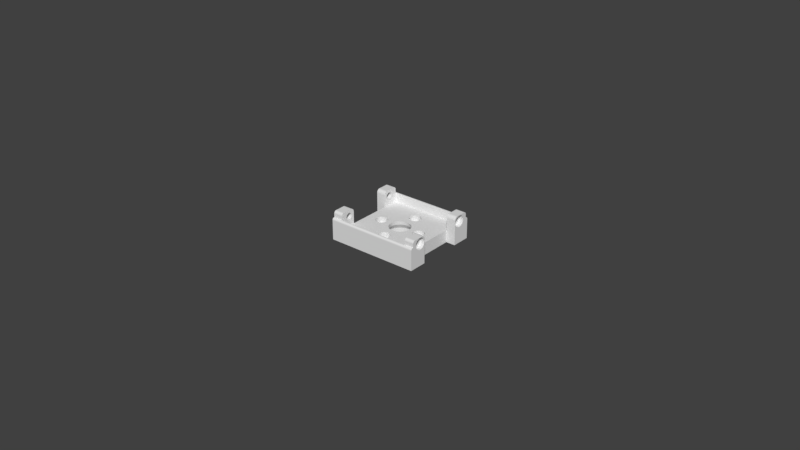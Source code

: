 # Source: middle-herkulex-bracket.blend  (saved by Blender 2.78.0; exported with 4.5.12 LTS)
import bpy
from mathutils import Matrix  # noqa: F401  (used for matrix-valued properties, if any)

bpy.ops.wm.read_factory_settings(use_empty=True)
scene = bpy.context.scene
scene.name = 'Scene'

# ---- collections
col_collection_1 = bpy.data.collections.new('Collection 1'); scene.collection.children.link(col_collection_1)

# ---- world
world_world = bpy.data.worlds.new('World'); scene.world = world_world
world_world.color = (0.05088, 0.05088, 0.05088)
world_world.use_sun_shadow = False
world_world.sun_shadow_jitter_overblur = 0.0
world_world.cycles.sampling_method = 'MANUAL'

# ---- meshes
me_cube = bpy.data.meshes.new('Cube')
me_cube.from_pydata([(-0.0118, 0.007, 0.0), (-0.0118, 0.0129, 0.0), (0.0118, 0.0129, 0.0), (0.0118, 0.0121, 0.0), (0.0009146, 0.007611, -2.168e-19), (0.0007778, 0.007778, -2.168e-19), (0.0006111, 0.007915, 0.0), (0.000421, 0.008016, 0.0), (0.0002146, 0.008079, 0.0), (0.0, 0.0081, 0.0), (-0.0002146, 0.008079, 0.0), (-0.000421, 0.008016, -2.168e-19), (-0.0006111, 0.007915, 0.0), (-0.0007778, 0.007778, -2.168e-19), (-0.0009146, 0.007611, 0.0), (-0.001016, 0.007421, -2.168e-19), (-0.001079, 0.007215, -2.168e-19), (-0.0011, 0.007, -2.168e-19), (-0.006579, 0.001016, 0.0), (-0.006785, 0.001079, -2.168e-19), (-0.007, 0.0011, -2.168e-19), (-0.007215, 0.001079, 0.0), (-0.007421, 0.001016, -2.168e-19), (-0.007611, 0.0009146, 0.0), (-0.007778, 0.0007778, -2.168e-19), (-0.007915, 0.0006111, 0.0), (-0.008016, 0.000421, -2.168e-19), (-0.008079, 0.0002146, -2.168e-19), (-0.0081, 1.062e-09, -2.168e-19), (-0.008079, -0.0002146, 0.0), (-0.008016, -0.000421, 0.0), (-0.007915, -0.0006111, 0.0), (-0.007778, -0.0007778, 0.0), (-0.007611, -0.0009146, -2.168e-19), (-0.007421, -0.001016, -2.168e-19), (-0.007215, -0.001079, 0.0), (-0.007, -0.0011, 0.0), (-0.0118, -0.0121, 0.0), (-0.0118, -0.007, 0.0), (-0.0118, -0.007, 0.004), (-0.0118, 0.007, 0.004), (-0.0148, 0.007, 0.0), (-0.0148, 0.0129, 0.0), (-0.0118, 0.0129, 0.006366), (0.0118, 0.0129, 0.006366), (0.0148, 0.0129, 0.0), (0.0148, 0.0121, 0.0), (-0.001079, 0.006785, 0.0), (-0.001016, 0.006579, 0.0), (-0.0009146, 0.006389, 0.0), (-0.0007778, 0.006222, 0.0), (-0.0006111, 0.006085, -2.168e-19), (-0.000421, 0.005984, -2.168e-19), (-0.0002146, 0.005921, -2.168e-19), (-3.584e-10, 0.0059, 0.0), (0.0002146, 0.005921, 0.0), (0.000421, 0.005984, -2.168e-19), (0.0006111, 0.006085, 0.0), (0.0007778, 0.006222, 0.0), (0.0009146, 0.006389, 0.0), (0.001016, 0.006579, 0.0), (0.001079, 0.006785, 0.0), (0.0011, 0.007, 0.0), (0.001079, 0.007215, 0.0), (0.001016, 0.007421, 0.0), (0.006785, 0.001079, 0.0), (0.006579, 0.001016, -2.168e-19), (0.006389, 0.0009146, 0.0), (0.006222, 0.0007778, 0.0), (0.006085, 0.0006111, 0.0), (0.005984, 0.000421, -2.168e-19), (0.005921, 0.0002146, -2.168e-19), (0.0059, 1.062e-09, -2.168e-19), (0.004186, 0.0001396, -1.871e-19), (0.004119, 0.0008194, 1.67e-17), (0.00388, 0.001607, 1.409e-17), (0.003492, 0.002333, 1.106e-17), (0.00297, 0.00297, 7.589e-18), (0.002333, 0.003492, 4.77e-18), (0.001607, 0.00388, 1.301e-18), (0.0008194, 0.004119, -1.952e-18), (0.0, 0.0042, -4.77e-18), (-0.0008194, 0.004119, -7.373e-18), (-0.001607, 0.00388, -9.324e-18), (-0.002333, 0.003492, -1.106e-17), (-0.00297, 0.00297, -1.171e-17), (-0.003492, 0.002333, -1.193e-17), (-0.00388, 0.001607, -1.171e-17), (-0.004119, 0.0008194, -1.041e-17), (-0.004124, 0.0007701, 1.437e-18), (0.0009146, 0.007611, 0.00175), (0.0007778, 0.007778, 0.00175), (0.0006111, 0.007915, 0.00175), (0.000421, 0.008016, 0.00175), (0.0002146, 0.008079, 0.00175), (0.0, 0.0081, 0.00175), (-0.0002146, 0.008079, 0.00175), (-0.000421, 0.008016, 0.00175), (-0.0006111, 0.007915, 0.00175), (-0.0007778, 0.007778, 0.00175), (-0.0009146, 0.007611, 0.00175), (-0.001016, 0.007421, 0.00175), (-0.001079, 0.007215, 0.00175), (-0.0011, 0.007, 0.00175), (-0.006579, 0.001016, 0.00175), (-0.006785, 0.001079, 0.00175), (-0.007, 0.0011, 0.00175), (-0.007215, 0.001079, 0.00175), (-0.007421, 0.001016, 0.00175), (-0.007611, 0.0009146, 0.00175), (-0.007778, 0.0007778, 0.00175), (-0.007915, 0.0006111, 0.00175), (-0.008016, 0.000421, 0.00175), (-0.008079, 0.0002146, 0.00175), (-0.0081, 1.062e-09, 0.00175), (-0.008079, -0.0002146, 0.00175), (-0.008016, -0.000421, 0.00175), (-0.007915, -0.0006111, 0.00175), (-0.007778, -0.0007778, 0.00175), (-0.007611, -0.0009146, 0.00175), (-0.007421, -0.001016, 0.00175), (-0.007215, -0.001079, 0.00175), (-0.007, -0.0011, 0.00175), (0.0118, -0.0121, 0.0), (0.0118, -0.0129, 0.0), (-0.0118, -0.0129, 0.0), (-0.006785, -0.001079, 0.0), (-0.006579, -0.001016, -2.168e-19), (-0.006389, -0.0009146, 0.0), (-0.006222, -0.0007778, 0.0), (-0.0011, -0.007, -2.168e-19), (-0.001079, -0.007215, 0.0), (-0.001016, -0.007421, 0.0), (-0.0009146, -0.007611, 4.337e-19), (-0.0007778, -0.007778, 0.0), (-0.0006111, -0.007915, -2.168e-19), (-0.000421, -0.008016, -2.168e-19), (-0.0002146, -0.008079, -2.168e-19), (-3.584e-10, -0.0081, 4.337e-19), (0.0002146, -0.008079, 0.0), (0.000421, -0.008016, 4.337e-19), (0.0006111, -0.007915, 4.337e-19), (0.0007778, -0.007778, 4.337e-19), (0.0009146, -0.007611, 4.337e-19), (0.001016, -0.007421, 4.337e-19), (0.001079, -0.007215, 4.337e-19), (0.0011, -0.007, -2.168e-19), (0.001079, -0.006785, 4.337e-19), (-0.0148, -0.0129, 0.0), (-0.0148, -0.007, 0.0), (-0.0148, -0.007, 0.004), (0.0051, 1.835e-09, 0.004), (0.005137, 0.0003707, 0.004), (0.005245, 0.0007271, 0.004), (0.00542, 0.001056, 0.004), (-6.191e-10, 0.0051, 0.004), (-0.0003707, 0.005137, 0.004), (-0.0007271, 0.005245, 0.004), (-0.001056, 0.00542, 0.004), (-0.001344, 0.005656, 0.004), (-0.00158, 0.005944, 0.004), (-0.001755, 0.006273, 0.004), (-0.001863, 0.006629, 0.004), (-0.0019, 0.007, 0.004), (-0.001863, 0.007371, 0.004), (-0.001755, 0.007727, 0.004), (-0.00158, 0.008056, 0.004), (-0.001344, 0.008344, 0.004), (-0.001056, 0.00858, 0.004), (-0.0007271, 0.008755, 0.004), (-0.0003707, 0.008863, 0.004), (0.0, 0.0089, 0.004), (0.0118, 0.0121, 0.004), (-0.0118, 0.0121, 0.004), (-0.0118, -0.0121, 0.004), (-6.191e-10, -0.0089, 0.004), (-0.0003707, -0.008863, 0.004), (-0.0007271, -0.008755, 0.004), (-0.001056, -0.00858, 0.004), (-0.001344, -0.008344, 0.004), (-0.00158, -0.008056, 0.004), (-0.001755, -0.007727, 0.004), (-0.001863, -0.007371, 0.004), (-0.0019, -0.007, 0.004), (-0.001863, -0.006629, 0.004), (-0.001755, -0.006273, 0.004), (-0.00158, -0.005944, 0.004), (-0.001344, -0.005656, 0.004), (-0.001056, -0.00542, 0.004), (-0.0007271, -0.005245, 0.004), (-0.006629, -0.001863, 0.004), (-0.007, -0.0019, 0.004), (-0.007371, -0.001863, 0.004), (-0.007727, -0.001755, 0.004), (-0.008056, -0.00158, 0.004), (-0.008344, -0.001344, 0.004), (-0.00858, -0.001056, 0.004), (-0.008755, -0.0007271, 0.004), (-0.008863, -0.0003707, 0.004), (-0.0089, 1.835e-09, 0.004), (-0.008863, 0.0003707, 0.004), (-0.008755, 0.0007271, 0.004), (-0.00858, 0.001056, 0.004), (-0.008344, 0.001344, 0.004), (-0.008056, 0.00158, 0.004), (-0.007727, 0.001755, 0.004), (-0.007371, 0.001863, 0.004), (-0.007, 0.0019, 0.004), (-0.006629, 0.001863, 0.004), (-0.006273, 0.001755, 0.004), (-0.005944, 0.00158, 0.004), (-0.005656, 0.001344, 0.004), (-0.00542, 0.001056, 0.004), (-0.005245, 0.0007271, 0.004), (-0.005137, 0.0003707, 0.004), (-0.003354, 3.46e-09, 0.004), (-0.00329, 0.0006544, 0.004), (-0.003099, 0.001284, 0.004), (-0.002789, 0.001864, 0.004), (-0.002372, 0.002372, 0.004), (-0.001864, 0.002789, 0.004), (-0.001284, 0.003099, 0.004), (-0.0006544, 0.00329, 0.004), (6.481e-11, 0.003354, 0.004), (0.0006544, 0.00329, 0.004), (0.001284, 0.003099, 0.004), (0.001864, 0.002789, 0.004), (0.002372, 0.002372, 0.004), (0.002789, 0.001864, 0.004), (0.003099, 0.001284, 0.004), (0.00329, 0.0006544, 0.004), (0.003354, 4.74e-10, 0.004), (0.00329, -0.0006544, 0.004), (0.003158, -0.001089, 0.004), (0.005944, -0.00158, 0.004), (0.005656, -0.001344, 0.004), (0.00542, -0.001056, 0.004), (0.005245, -0.0007271, 0.004), (0.005137, -0.0003707, 0.004), (-0.0148, 0.007, 0.004), (-0.0148, 0.0129, 0.006366), (-0.0148, 0.0121, 0.004), (-0.0148, 0.0121, 0.007), (-0.0148, 0.01227, 0.007), (-0.0148, 0.01241, 0.006984), (-0.0148, 0.01254, 0.006937), (-0.0148, 0.01266, 0.006862), (-0.0148, 0.01276, 0.006761), (-0.0148, 0.01284, 0.006641), (-0.0148, 0.01288, 0.006507), (-0.0118, 0.01288, 0.006507), (0.0118, 0.01288, 0.006507), (0.0148, 0.0129, 0.006366), (0.0118, 0.007, 0.0), (0.0148, 0.007, 0.0), (0.0148, 0.0121, 0.004), (0.0148, 0.007, 0.004), (0.0148, 0.01288, 0.006507), (0.0148, 0.01284, 0.006641), (0.0148, 0.01276, 0.006761), (0.0148, 0.01266, 0.006862), (0.0148, 0.01254, 0.006937), (0.0148, 0.01241, 0.006984), (0.0148, 0.01227, 0.007), (0.0148, 0.0121, 0.007), (-0.001079, -0.006785, 4.337e-19), (-0.006085, -0.0006111, -2.168e-19), (-0.005984, -0.000421, 0.0), (-0.005921, -0.0002146, -2.168e-19), (-0.0059, 8.305e-11, 0.0), (-0.005921, 0.0002146, 0.0), (-0.005984, 0.000421, 0.0), (-0.006085, 0.0006111, -2.168e-19), (-0.006222, 0.0007778, -2.168e-19), (-0.006389, 0.0009146, -2.168e-19), (-0.0042, 4.056e-09, 1.518e-18), (-0.004119, -0.0008194, 1.518e-18), (-0.00388, -0.001607, 1.735e-18), (-0.003492, -0.002333, 1.518e-18), (-0.00297, -0.00297, 1.518e-18), (-0.002333, -0.003492, 1.301e-18), (-0.001607, -0.00388, 1.084e-18), (-0.0008194, -0.004119, 1.084e-18), (-1.369e-09, -0.0042, 4.337e-19), (0.0008194, -0.004119, 4.337e-19), (0.001607, -0.00388, -2.168e-19), (0.002333, -0.003492, -6.505e-19), (0.00297, -0.00297, -8.674e-19), (0.003492, -0.002333, -1.301e-18), (0.00388, -0.001607, -1.518e-18), (0.004119, -0.0008194, -1.735e-18), (0.0042, 3.171e-10, -1.952e-18), (0.005921, -0.0002146, 0.0), (0.005984, -0.000421, 0.0), (0.006085, -0.0006111, 0.0), (0.006222, -0.0007778, 0.0), (0.006389, -0.0009146, 0.0), (0.006579, -0.001016, 0.0), (0.006785, -0.001079, 0.0), (0.007, -0.0011, 0.0), (0.001016, -0.006579, 4.337e-19), (0.0009146, -0.006389, -2.168e-19), (0.0007778, -0.006222, 4.337e-19), (0.0006111, -0.006085, 4.337e-19), (0.000421, -0.005984, 4.337e-19), (0.0002146, -0.005921, 4.337e-19), (0.0, -0.0059, 4.337e-19), (-0.0002146, -0.005921, 0.0), (-0.000421, -0.005984, -2.168e-19), (-0.0006111, -0.006085, 4.337e-19), (-0.0007778, -0.006222, -2.168e-19), (-0.0009146, -0.006389, 0.0), (-0.001016, -0.006579, -2.168e-19), (-0.001079, 0.006785, 0.00175), (-0.001016, 0.006579, 0.00175), (-0.0009146, 0.006389, 0.00175), (-0.0007778, 0.006222, 0.00175), (-0.0006111, 0.006085, 0.00175), (-0.000421, 0.005984, 0.00175), (-0.0002146, 0.005921, 0.00175), (-3.584e-10, 0.0059, 0.00175), (0.0002146, 0.005921, 0.00175), (0.000421, 0.005984, 0.00175), (0.0006111, 0.006085, 0.00175), (0.0007778, 0.006222, 0.00175), (0.0009146, 0.006389, 0.00175), (0.001016, 0.006579, 0.00175), (0.001079, 0.006785, 0.00175), (0.0011, 0.007, 0.00175), (0.001079, 0.007215, 0.00175), (0.001016, 0.007421, 0.00175), (0.007215, -0.001079, 0.0), (0.007421, -0.001016, -2.168e-19), (0.007611, -0.0009146, -2.168e-19), (0.007778, -0.0007778, 0.0), (0.007915, -0.0006111, 0.0), (0.008016, -0.000421, 0.0), (0.008079, -0.0002146, -2.168e-19), (0.0081, 8.305e-11, 0.0), (0.008079, 0.0002146, -2.168e-19), (0.008016, 0.000421, 0.0), (0.007915, 0.0006111, -2.168e-19), (0.007778, 0.0007778, -2.168e-19), (0.007611, 0.0009146, -2.168e-19), (0.007421, 0.001016, 0.0), (0.007215, 0.001079, -2.168e-19), (0.007, 0.0011, -2.168e-19), (0.0118, -0.007, 0.0), (0.006785, 0.001079, 0.00175), (0.006579, 0.001016, 0.00175), (0.006389, 0.0009146, 0.00175), (0.006222, 0.0007778, 0.00175), (0.006085, 0.0006111, 0.00175), (0.005984, 0.000421, 0.00175), (0.005921, 0.0002146, 0.00175), (0.0059, 1.062e-09, 0.00175), (0.00158, 0.008056, 0.00225), (0.001344, 0.008344, 0.00225), (0.001056, 0.00858, 0.00225), (0.0007271, 0.008755, 0.00225), (0.0, 0.0089, 0.00225), (0.0003707, 0.008863, 0.00225), (-0.0003707, 0.008863, 0.00225), (-0.001056, 0.00858, 0.00225), (-0.0007271, 0.008755, 0.00225), (-0.001344, 0.008344, 0.00225), (-0.00158, 0.008056, 0.00225), (-0.001755, 0.007727, 0.00225), (-0.001863, 0.007371, 0.00225), (-0.0019, 0.007, 0.00225), (-0.006389, 0.0009146, 0.00175), (-0.006629, 0.001863, 0.00225), (-0.007, 0.0019, 0.00225), (-0.007371, 0.001863, 0.00225), (-0.007727, 0.001755, 0.00225), (-0.008056, 0.00158, 0.00225), (-0.008344, 0.001344, 0.00225), (-0.00858, 0.001056, 0.00225), (-0.008755, 0.0007271, 0.00225), (-0.008863, 0.0003707, 0.00225), (-0.0089, 1.835e-09, 0.00225), (-0.008863, -0.0003707, 0.00225), (-0.008755, -0.0007271, 0.00225), (-0.00858, -0.001056, 0.00225), (-0.008344, -0.001344, 0.00225), (-0.008056, -0.00158, 0.00225), (-0.007727, -0.001755, 0.00225), (-0.007371, -0.001863, 0.00225), (-0.006785, -0.001079, 0.00175), (-0.007, -0.0019, 0.00225), (0.0148, -0.0121, 0.0), (0.0148, -0.0129, 0.0), (0.0118, -0.0129, 0.006366), (-0.0118, -0.0129, 0.006366), (-0.006579, -0.001016, 0.00175), (-0.006389, -0.0009146, 0.00175), (-0.006222, -0.0007778, 0.00175), (-0.0011, -0.007, 0.00175), (-0.001079, -0.007215, 0.00175), (-0.001016, -0.007421, 0.00175), (-0.0009146, -0.007611, 0.00175), (-0.0007778, -0.007778, 0.00175), (-0.0006111, -0.007915, 0.00175), (-0.000421, -0.008016, 0.00175), (-0.0002146, -0.008079, 0.00175), (-3.584e-10, -0.0081, 0.00175), (0.0002146, -0.008079, 0.00175), (0.000421, -0.008016, 0.00175), (0.0006111, -0.007915, 0.00175), (0.0007778, -0.007778, 0.00175), (0.0009146, -0.007611, 0.00175), (0.001016, -0.007421, 0.00175), (0.001079, -0.007215, 0.00175), (0.0011, -0.007, 0.00175), (0.001079, -0.006785, 0.00175), (-0.0148, -0.0129, 0.006366), (-0.0148, -0.01288, 0.006507), (-0.0148, -0.01284, 0.006641), (-0.0148, -0.01276, 0.006761), (-0.0148, -0.01266, 0.006862), (-0.0148, -0.01254, 0.006937), (-0.0148, -0.01241, 0.006984), (-0.0148, -0.01227, 0.007), (-0.0148, -0.0121, 0.007), (-0.0148, -0.0121, 0.004), (-0.0148, -0.007, 0.007908), (-0.0118, -0.007, 0.007908), (0.005137, -0.0003707, 0.00225), (0.0051, 1.835e-09, 0.00225), (0.005137, 0.0003707, 0.00225), (0.005245, 0.0007271, 0.00225), (0.00542, 0.001056, 0.00225), (0.0118, -0.0121, 0.004), (0.0118, -0.007, 0.004), (0.0118, 0.007, 0.004), (0.0003707, 0.008863, 0.004), (0.0007271, 0.008755, 0.004), (0.001056, 0.00858, 0.004), (0.001344, 0.008344, 0.004), (0.00158, 0.008056, 0.004), (0.001755, 0.007727, 0.004), (0.001863, 0.007371, 0.004), (0.0019, 0.007, 0.004), (0.001863, 0.006629, 0.004), (0.001755, 0.006273, 0.004), (0.00158, 0.005944, 0.004), (0.001344, 0.005656, 0.004), (0.001056, 0.00542, 0.004), (0.0007271, 0.005245, 0.004), (0.0003707, 0.005137, 0.004), (0.005656, 0.001344, 0.004), (0.005944, 0.00158, 0.004), (0.006273, 0.001755, 0.004), (0.006629, 0.001863, 0.004), (0.007, 0.0019, 0.004), (0.007371, 0.001863, 0.004), (0.007727, 0.001755, 0.004), (0.008056, 0.00158, 0.004), (0.008344, 0.001344, 0.004), (0.00858, 0.001056, 0.004), (0.008755, 0.0007271, 0.004), (0.008863, 0.0003707, 0.004), (0.0089, 1.434e-10, 0.004), (0.008863, -0.0003707, 0.004), (0.008755, -0.0007271, 0.004), (0.00858, -0.001056, 0.004), (0.008344, -0.001344, 0.004), (0.008056, -0.00158, 0.004), (0.007727, -0.001755, 0.004), (0.007371, -0.001863, 0.004), (0.007, -0.0019, 0.004), (0.006629, -0.001863, 0.004), (0.006273, -0.001755, 0.004), (0.003099, -0.001284, 0.004), (0.002789, -0.001864, 0.004), (0.002372, -0.002372, 0.004), (0.001864, -0.002789, 0.004), (0.001284, -0.003099, 0.004), (0.0006544, -0.00329, 0.004), (-1.028e-09, -0.003354, 0.004), (-0.0006544, -0.00329, 0.004), (-0.001284, -0.003099, 0.004), (-0.001864, -0.002789, 0.004), (-0.002372, -0.002372, 0.004), (-0.002789, -0.001864, 0.004), (-0.003099, -0.001284, 0.004), (-0.00329, -0.0006544, 0.004), (-0.0051, 1.434e-10, 0.004), (-0.005137, -0.0003707, 0.004), (-0.005245, -0.0007271, 0.004), (-0.00542, -0.001056, 0.004), (-0.005656, -0.001344, 0.004), (-0.005944, -0.00158, 0.004), (-0.006273, -0.001755, 0.004), (-0.0003707, -0.005137, 0.004), (0.0, -0.0051, 0.004), (0.0003707, -0.005137, 0.004), (0.0007271, -0.005245, 0.004), (0.001056, -0.00542, 0.004), (0.001344, -0.005656, 0.004), (0.00158, -0.005944, 0.004), (0.001755, -0.006273, 0.004), (0.001863, -0.006629, 0.004), (0.0019, -0.007, 0.004), (0.001863, -0.007371, 0.004), (0.001755, -0.007727, 0.004), (0.00158, -0.008056, 0.004), (0.001344, -0.008344, 0.004), (0.001056, -0.00858, 0.004), (0.0007271, -0.008755, 0.004), (0.0003707, -0.008863, 0.004), (-6.191e-10, 0.0051, 0.00225), (-0.0003707, 0.005137, 0.00225), (-0.0007271, 0.005245, 0.00225), (-0.001056, 0.00542, 0.00225), (-0.001344, 0.005656, 0.00225), (-0.00158, 0.005944, 0.00225), (-0.001755, 0.006273, 0.00225), (-0.001863, 0.006629, 0.00225), (0.0118, 0.0121, 0.007), (-0.0118, 0.0121, 0.007), (-0.0118, 0.009, 0.0059), (-0.0118, 0.0121, 0.00815), (-0.0118, 0.01128, 0.008763), (-0.0118, 0.009, 0.0081), (-0.0118, 0.009215, 0.008079), (-0.0118, 0.009421, 0.008016), (-0.0118, 0.009611, 0.007915), (-0.0118, 0.009778, 0.007778), (-0.0118, 0.009915, 0.007611), (-0.0118, 0.01002, 0.007421), (-0.0118, 0.01008, 0.007215), (-0.0118, 0.0101, 0.007), (-0.0118, 0.01008, 0.006785), (-0.0118, 0.01002, 0.006579), (-0.0118, 0.009915, 0.006389), (-0.0118, 0.009778, 0.006222), (-0.0118, 0.009611, 0.006085), (-0.0118, 0.009421, 0.005984), (-0.0118, 0.009215, 0.005921), (-0.0118, -0.009, 0.0059), (-0.0118, -0.009215, 0.005921), (-0.0118, -0.009421, 0.005984), (-0.0118, -0.009611, 0.006085), (-0.0118, -0.009778, 0.006222), (-0.0118, -0.009915, 0.006389), (-0.0118, -0.01002, 0.006579), (-0.0118, -0.01008, 0.006785), (-0.0118, -0.0101, 0.007), (-0.0118, -0.01008, 0.007215), (-0.0118, -0.01002, 0.007421), (-0.0118, -0.009915, 0.007611), (-0.0118, -0.009778, 0.007778), (-0.0118, -0.009611, 0.007915), (-0.0118, -0.009421, 0.008016), (-0.0118, -0.009215, 0.008079), (-0.0118, -0.008008, 0.008581), (-0.0118, -0.008092, 0.009), (-0.0118, -0.01125, 0.009), (-0.0118, -0.01144, 0.008979), (-0.0118, -0.01162, 0.008916), (-0.0118, -0.01178, 0.008814), (-0.0118, -0.01191, 0.00868), (-0.0118, -0.01202, 0.008519), (-0.0118, -0.01208, 0.008339), (-0.0118, -0.0121, 0.00815), (-6.191e-10, -0.0089, 0.00225), (-0.0003707, -0.008863, 0.00225), (-0.0007271, -0.008755, 0.00225), (-0.001056, -0.00858, 0.00225), (-0.001344, -0.008344, 0.00225), (-0.00158, -0.008056, 0.00225), (-0.001755, -0.007727, 0.00225), (-0.001863, -0.007371, 0.00225), (-0.0019, -0.007, 0.00225), (-0.001863, -0.006629, 0.00225), (-0.001755, -0.006273, 0.00225), (-0.00158, -0.005944, 0.00225), (-0.001344, -0.005656, 0.00225), (-0.001056, -0.00542, 0.00225), (-0.0007271, -0.005245, 0.00225), (-0.006629, -0.001863, 0.00225), (-0.006273, 0.001755, 0.00225), (-0.005944, 0.00158, 0.00225), (-0.005656, 0.001344, 0.00225), (-0.00542, 0.001056, 0.00225), (-0.005245, 0.0007271, 0.00225), (-0.005137, 0.0003707, 0.00225), (-0.003382, 0.0006728, 0.002861), (-0.003449, 3.426e-09, 0.002861), (-0.003186, 0.00132, 0.002861), (-0.002867, 0.001916, 0.002861), (-0.002867, 0.001916, 0.002861), (-0.002439, 0.002439, 0.002861), (-0.001916, 0.002867, 0.002861), (-0.00132, 0.003186, 0.002861), (-0.0006728, 0.003382, 0.002861), (2.83e-11, 0.003449, 0.002861), (0.0006728, 0.003382, 0.002861), (0.00132, 0.003186, 0.002861), (0.001916, 0.002867, 0.002861), (0.002439, 0.002439, 0.002861), (0.002867, 0.001916, 0.002861), (0.003186, 0.00132, 0.002861), (0.002867, 0.001916, 0.002861), (0.003382, 0.0006728, 0.002861), (0.003449, 3.568e-10, 0.002861), (0.003382, -0.0006728, 0.002861), (0.003186, -0.00132, 0.002861), (0.003382, -0.0006728, 0.002861), (0.005944, -0.00158, 0.00225), (0.005656, -0.001344, 0.00225), (0.00542, -0.001056, 0.00225), (0.005245, -0.0007271, 0.00225), (-0.0118, 0.007, 0.007908), (-0.0148, 0.007, 0.007908), (-0.0148, 0.009, 0.005136), (-0.0148, 0.009364, 0.005172), (-0.0148, 0.009713, 0.005278), (-0.0148, 0.01004, 0.00545), (-0.0148, 0.01032, 0.005682), (-0.0148, 0.01055, 0.005965), (-0.0148, 0.01072, 0.006287), (-0.0148, 0.01083, 0.006636), (-0.0148, 0.0117, 0.008251), (-0.0148, 0.0121, 0.00815), (-0.0148, 0.007074, 0.00791), (-0.0148, 0.007136, 0.007), (-0.0148, 0.007172, 0.006636), (-0.0148, 0.007278, 0.006287), (-0.0148, 0.00745, 0.005965), (-0.0148, 0.007682, 0.005682), (-0.0148, 0.007965, 0.00545), (-0.0148, 0.008287, 0.005278), (-0.0148, 0.008636, 0.005172), (-0.0118, 0.01227, 0.007), (-0.0118, 0.01241, 0.006984), (-0.0118, 0.01254, 0.006937), (-0.0118, 0.01266, 0.006862), (-0.0118, 0.01276, 0.006761), (-0.0118, 0.01284, 0.006641), (0.0118, 0.01284, 0.006641), (0.0148, 0.009, 0.005136), (0.0148, 0.008636, 0.005172), (0.0148, 0.008287, 0.005278), (0.0148, 0.007965, 0.00545), (0.0148, 0.007682, 0.005682), (0.0148, 0.00745, 0.005965), (0.0148, 0.007278, 0.006287), (0.0148, 0.007172, 0.006636), (0.0148, 0.007136, 0.007), (0.0148, 0.007074, 0.00791), (0.0148, 0.007, 0.007908), (0.0148, 0.01086, 0.007), (0.0148, 0.01083, 0.006636), (0.0148, 0.01072, 0.006287), (0.0148, 0.01055, 0.005965), (0.0148, 0.01032, 0.005682), (0.0148, 0.01004, 0.00545), (0.0148, 0.009713, 0.005278), (0.0148, 0.009364, 0.005172), (0.0118, 0.01276, 0.006761), (0.0118, 0.01266, 0.006862), (0.0118, 0.01254, 0.006937), (0.0118, 0.01241, 0.006984), (0.0118, 0.01227, 0.007), (-0.001016, -0.006579, 0.00175), (-0.001079, -0.006785, 0.00175), (-0.006085, -0.0006111, 0.00175), (-0.005984, -0.000421, 0.00175), (-0.005921, -0.0002146, 0.00175), (-0.0059, 8.305e-11, 0.00175), (-0.005921, 0.0002146, 0.00175), (-0.005984, 0.000421, 0.00175), (-0.006085, 0.0006111, 0.00175), (-0.006222, 0.0007778, 0.00175), (0.005921, -0.0002146, 0.00175), (0.005984, -0.000421, 0.00175), (0.006085, -0.0006111, 0.00175), (0.006222, -0.0007778, 0.00175), (0.006389, -0.0009146, 0.00175), (0.006579, -0.001016, 0.00175), (0.006785, -0.001079, 0.00175), (0.007, -0.0011, 0.00175), (0.001016, -0.006579, 0.00175), (0.0009146, -0.006389, 0.00175), (0.0007778, -0.006222, 0.00175), (0.0006111, -0.006085, 0.00175), (0.000421, -0.005984, 0.00175), (0.0002146, -0.005921, 0.00175), (0.0, -0.0059, 0.00175), (-0.0002146, -0.005921, 0.00175), (-0.000421, -0.005984, 0.00175), (-0.0006111, -0.006085, 0.00175), (-0.0007778, -0.006222, 0.00175), (-0.0009146, -0.006389, 0.00175), (0.0003707, 0.005137, 0.00225), (0.0007271, 0.005245, 0.00225), (0.001056, 0.00542, 0.00225), (0.001344, 0.005656, 0.00225), (0.00158, 0.005944, 0.00225), (0.001755, 0.006273, 0.00225), (0.001863, 0.006629, 0.00225), (0.0019, 0.007, 0.00225), (0.001863, 0.007371, 0.00225), (0.001755, 0.007727, 0.00225), (0.0148, -0.007, 0.0), (0.007215, -0.001079, 0.00175), (0.007421, -0.001016, 0.00175), (0.007611, -0.0009146, 0.00175), (0.007778, -0.0007778, 0.00175), (0.007915, -0.0006111, 0.00175), (0.008016, -0.000421, 0.00175), (0.008079, -0.0002146, 0.00175), (0.0081, 8.305e-11, 0.00175), (0.008079, 0.0002146, 0.00175), (0.008016, 0.000421, 0.00175), (0.007915, 0.0006111, 0.00175), (0.007778, 0.0007778, 0.00175), (0.007611, 0.0009146, 0.00175), (0.007421, 0.001016, 0.00175), (0.007215, 0.001079, 0.00175), (0.007, 0.0011, 0.00175), (0.006629, 0.001863, 0.00225), (0.006273, 0.001755, 0.00225), (0.005944, 0.00158, 0.00225), (0.005656, 0.001344, 0.00225), (0.0148, -0.0129, 0.006366), (0.0148, -0.007, 0.004), (0.0148, -0.0121, 0.004), (0.0148, -0.0121, 0.007), (0.0148, -0.01227, 0.007), (0.0148, -0.01241, 0.006984), (0.0148, -0.01254, 0.006937), (0.0148, -0.01266, 0.006862), (0.0148, -0.01276, 0.006761), (0.0148, -0.01284, 0.006641), (0.0148, -0.01288, 0.006507), (0.0118, -0.01288, 0.006507), (-0.0118, -0.01288, 0.006507), (-0.006273, -0.001755, 0.00225), (-0.005944, -0.00158, 0.00225), (-0.005656, -0.001344, 0.00225), (0.0003707, -0.008863, 0.00225), (0.0007271, -0.008755, 0.00225), (0.001056, -0.00858, 0.00225), (0.001344, -0.008344, 0.00225), (0.00158, -0.008056, 0.00225), (0.001755, -0.007727, 0.00225), (0.001863, -0.007371, 0.00225), (0.0019, -0.007, 0.00225), (0.001863, -0.006629, 0.00225), (-0.0118, -0.01284, 0.006641), (-0.0118, -0.01276, 0.006761), (-0.0118, -0.01266, 0.006862), (-0.0118, -0.01254, 0.006937), (-0.0118, -0.01241, 0.006984), (-0.0118, -0.01227, 0.007), (-0.0118, -0.0121, 0.007), (-0.0148, -0.0121, 0.00815), (-0.0148, -0.01165, 0.008277), (-0.0148, -0.01086, 0.007), (-0.0148, -0.01083, 0.006636), (-0.0148, -0.01072, 0.006287), (-0.0148, -0.01055, 0.005965), (-0.0148, -0.01032, 0.005682), (-0.0148, -0.01004, 0.00545), (-0.0148, -0.009713, 0.005278), (-0.0148, -0.009364, 0.005172), (-0.0148, -0.009, 0.005136), (-0.0148, -0.008636, 0.005172), (-0.0148, -0.008287, 0.005278), (-0.0148, -0.007965, 0.00545), (-0.0148, -0.007682, 0.005682), (-0.0148, -0.00745, 0.005965), (-0.0148, -0.007278, 0.006287), (-0.0148, -0.007172, 0.006636), (-0.0148, -0.007136, 0.007), (-0.0118, -0.009, 0.0081), (-0.0118, -0.008785, 0.008079), (-0.0118, -0.008579, 0.008016), (-0.0118, -0.008389, 0.007915), (-0.0118, -0.008222, 0.007778), (-0.0118, -0.008085, 0.007611), (-0.0118, -0.007984, 0.007421), (-0.0118, -0.007921, 0.007215), (-0.0118, -0.0079, 0.007), (-0.0118, -0.007921, 0.006785), (-0.0118, -0.007984, 0.006579), (-0.0118, -0.008085, 0.006389), (-0.0118, -0.008222, 0.006222), (-0.0118, -0.008389, 0.006085), (-0.0118, -0.008579, 0.005984), (-0.0118, -0.008785, 0.005921), (-0.0148, -0.007172, 0.007364), (-0.0148, -0.007278, 0.007713), (-0.0148, -0.00745, 0.008035), (-0.0148, -0.007682, 0.008318), (-0.0148, -0.007965, 0.00855), (-0.0148, -0.008287, 0.008722), (-0.0148, -0.008636, 0.008828), (-0.0148, -0.009, 0.008864), (-0.0148, -0.009364, 0.008828), (-0.0148, -0.009713, 0.008722), (-0.0148, -0.01004, 0.00855), (-0.0148, -0.01032, 0.008318), (-0.0148, -0.01055, 0.008035), (-0.0148, -0.01072, 0.007713), (-0.0148, -0.01083, 0.007364), (-0.0148, -0.01125, 0.009), (-0.0148, -0.008092, 0.009), (-0.0148, -0.007849, 0.008973), (-0.0148, -0.007618, 0.008892), (-0.0148, -0.007411, 0.008762), (-0.0148, -0.007238, 0.008589), (-0.0148, -0.007108, 0.008382), (-0.0148, -0.007027, 0.008151), (-0.0118, -0.007027, 0.008151), (0.0118, -0.0121, 0.007), (0.0118, -0.009, 0.0059), (0.0118, -0.0121, 0.00815), (0.0118, -0.01128, 0.008763), (0.0118, -0.009, 0.0081), (0.0118, -0.009215, 0.008079), (0.0118, -0.009421, 0.008016), (0.0118, -0.009611, 0.007915), (0.0118, -0.009778, 0.007778), (0.0118, -0.009915, 0.007611), (0.0118, -0.01002, 0.007421), (0.0118, -0.01008, 0.007215), (0.0118, -0.0101, 0.007), (0.0118, -0.01008, 0.006785), (0.0118, -0.01002, 0.006579), (0.0118, -0.009915, 0.006389), (0.0118, -0.009778, 0.006222), (0.0118, -0.009611, 0.006085), (0.0118, -0.009421, 0.005984), (0.0118, -0.009215, 0.005921), (0.0118, 0.009215, 0.005921), (0.0118, 0.009421, 0.005984), (0.0118, 0.009611, 0.006085), (0.0118, 0.009778, 0.006222), (0.0118, 0.009915, 0.006389), (0.0118, 0.01002, 0.006579), (0.0118, 0.01008, 0.006785), (0.0118, 0.0101, 0.007), (0.0118, 0.01008, 0.007215), (0.0118, 0.01002, 0.007421), (0.0118, 0.009915, 0.007611), (0.0118, 0.009778, 0.007778), (0.0118, 0.009611, 0.007915), (0.0118, 0.009421, 0.008016), (0.0118, 0.009215, 0.008079), (0.0118, 0.008008, 0.008581), (0.0118, 0.008092, 0.009), (0.0118, 0.01125, 0.009), (0.0118, 0.01144, 0.008979), (0.0118, 0.01162, 0.008916), (0.0118, 0.01178, 0.008814), (0.0118, 0.01191, 0.00868), (0.0118, 0.01202, 0.008519), (0.0118, 0.01208, 0.008339), (0.0118, 0.0121, 0.00815), (0.0118, 0.009, 0.0059), (0.007, 0.0019, 0.00225), (0.007371, 0.001863, 0.00225), (0.007727, 0.001755, 0.00225), (0.008056, 0.00158, 0.00225), (0.008344, 0.001344, 0.00225), (0.00858, 0.001056, 0.00225), (0.008755, 0.0007271, 0.00225), (0.008863, 0.0003707, 0.00225), (0.0089, 1.434e-10, 0.00225), (0.008863, -0.0003707, 0.00225), (0.008755, -0.0007271, 0.00225), (0.00858, -0.001056, 0.00225), (0.008344, -0.001344, 0.00225), (0.008056, -0.00158, 0.00225), (0.007727, -0.001755, 0.00225), (0.007371, -0.001863, 0.00225), (0.007, -0.0019, 0.00225), (0.006629, -0.001863, 0.00225), (0.006273, -0.001755, 0.00225), (0.002867, -0.001916, 0.002861), (0.002439, -0.002439, 0.002861), (0.001916, -0.002867, 0.002861), (0.002439, -0.002439, 0.002861), (0.00132, -0.003186, 0.002861), (0.0006728, -0.003382, 0.002861), (0.00132, -0.003186, 0.002861), (-1.095e-09, -0.003449, 0.002861), (-0.0006728, -0.003382, 0.002861), (-0.00132, -0.003186, 0.002861), (-0.001916, -0.002867, 0.002861), (-0.002439, -0.002439, 0.002861), (-0.002867, -0.001916, 0.002861), (-0.003186, -0.00132, 0.002861), (-0.003382, -0.0006728, 0.002861), (-0.0051, 1.434e-10, 0.00225), (-0.005137, -0.0003707, 0.00225), (-0.005245, -0.0007271, 0.00225), (-0.00542, -0.001056, 0.00225), (-0.0003707, -0.005137, 0.00225), (0.0, -0.0051, 0.00225), (0.0003707, -0.005137, 0.00225), (0.0007271, -0.005245, 0.00225), (0.001056, -0.00542, 0.00225), (0.001344, -0.005656, 0.00225), (0.00158, -0.005944, 0.00225), (0.001755, -0.006273, 0.00225), (-0.0133, 0.009215, 0.005921), (-0.0133, 0.009, 0.0059), (-0.0118, 0.008785, 0.005921), (-0.0118, 0.008579, 0.005984), (-0.0118, 0.008389, 0.006085), (-0.0118, 0.008222, 0.006222), (-0.0118, 0.008085, 0.006389), (-0.0118, 0.007984, 0.006579), (-0.0118, 0.007921, 0.006785), (-0.0118, 0.0079, 0.007), (-0.0118, 0.007921, 0.007215), (-0.0118, 0.007984, 0.007421), (-0.0118, 0.008085, 0.007611), (-0.0118, 0.008222, 0.007778), (-0.0118, 0.008389, 0.007915), (-0.0118, 0.008579, 0.008016), (-0.0118, 0.008785, 0.008079), (-0.0118, 0.01125, 0.009), (-0.0118, 0.008092, 0.009), (-0.0118, 0.007849, 0.008973), (-0.0118, 0.007618, 0.008892), (-0.0118, 0.007411, 0.008762), (-0.0118, 0.007238, 0.008589), (-0.0118, 0.007108, 0.008382), (-0.0118, 0.007027, 0.008151), (-0.0118, 0.01208, 0.008339), (-0.0133, 0.009, 0.0081), (-0.0133, 0.009215, 0.008079), (-0.0133, 0.009421, 0.008016), (-0.0133, 0.009611, 0.007915), (-0.0133, 0.009778, 0.007778), (-0.0133, 0.009915, 0.007611), (-0.0133, 0.01002, 0.007421), (-0.0133, 0.01008, 0.007215), (-0.0133, 0.0101, 0.007), (-0.0133, 0.01008, 0.006785), (-0.0133, 0.01002, 0.006579), (-0.0133, 0.009915, 0.006389), (-0.0133, 0.009778, 0.006222), (-0.0133, 0.009611, 0.006085), (-0.0133, 0.009421, 0.005984), (-0.0133, -0.009, 0.0059), (-0.0133, -0.009215, 0.005921), (-0.0133, -0.009421, 0.005984), (-0.0133, -0.009611, 0.006085), (-0.0133, -0.009778, 0.006222), (-0.0133, -0.009915, 0.006389), (-0.0133, -0.01002, 0.006579), (-0.0133, -0.01008, 0.006785), (-0.0133, -0.0101, 0.007), (-0.0133, -0.01008, 0.007215), (-0.0133, -0.01002, 0.007421), (-0.0133, -0.009915, 0.007611), (-0.0133, -0.009778, 0.007778), (-0.0133, -0.009611, 0.007915), (-0.0133, -0.009421, 0.008016), (-0.0133, -0.009215, 0.008079), (-0.0118, -0.007849, 0.008973), (-0.0148, -0.01144, 0.008979), (-0.0148, -0.01162, 0.008916), (-0.0148, -0.01178, 0.008814), (-0.0148, -0.01191, 0.00868), (-0.0148, -0.01202, 0.008519), (-0.0148, -0.01208, 0.008339), (-0.0148, 0.007027, 0.008151), (-0.0133, 0.008636, 0.005172), (-0.0133, 0.009, 0.005136), (-0.0133, 0.009364, 0.005172), (-0.0133, 0.009713, 0.005278), (-0.0133, 0.01004, 0.00545), (-0.0133, 0.01032, 0.005682), (-0.0133, 0.01055, 0.005965), (-0.0133, 0.01072, 0.006287), (-0.0133, 0.01083, 0.006636), (-0.0148, 0.007172, 0.007364), (-0.0148, 0.008092, 0.009), (-0.0148, 0.01125, 0.009), (-0.0148, 0.01086, 0.007), (-0.0148, 0.01083, 0.007364), (-0.0148, 0.01072, 0.007713), (-0.0148, 0.01055, 0.008035), (-0.0148, 0.01032, 0.008318), (-0.0148, 0.01004, 0.00855), (-0.0148, 0.009713, 0.008722), (-0.0148, 0.009364, 0.008828), (-0.0148, 0.009, 0.008864), (-0.0148, 0.008636, 0.008828), (-0.0148, 0.008287, 0.008722), (-0.0148, 0.007965, 0.00855), (-0.0148, 0.007682, 0.008318), (-0.0148, 0.00745, 0.008035), (-0.0148, 0.007278, 0.007713), (-0.0148, 0.01208, 0.008339), (-0.0133, 0.007136, 0.007), (-0.0133, 0.007172, 0.006636), (-0.0133, 0.007278, 0.006287), (-0.0133, 0.00745, 0.005965), (-0.0133, 0.007682, 0.005682), (-0.0133, 0.007965, 0.00545), (-0.0133, 0.008287, 0.005278), (0.0118, 0.007, 0.007908), (0.0148, 0.0121, 0.00815), (0.0133, 0.009364, 0.005172), (0.0133, 0.009, 0.005136), (0.0133, 0.008636, 0.005172), (0.0133, 0.008287, 0.005278), (0.0133, 0.007965, 0.00545), (0.0133, 0.007682, 0.005682), (0.0133, 0.00745, 0.005965), (0.0133, 0.007278, 0.006287), (0.0133, 0.007172, 0.006636), (0.0133, 0.007136, 0.007), (0.0148, 0.007172, 0.007364), (0.0148, 0.007278, 0.007713), (0.0148, 0.00745, 0.008035), (0.0148, 0.007682, 0.008318), (0.0148, 0.007965, 0.00855), (0.0148, 0.008287, 0.008722), (0.0148, 0.008636, 0.008828), (0.0148, 0.009, 0.008864), (0.0148, 0.009364, 0.008828), (0.0148, 0.009713, 0.008722), (0.0148, 0.01004, 0.00855), (0.0148, 0.01032, 0.008318), (0.0148, 0.01055, 0.008035), (0.0148, 0.01072, 0.007713), (0.0148, 0.01083, 0.007364), (0.0148, 0.01208, 0.008339), (0.0148, 0.01202, 0.008519), (0.0148, 0.01191, 0.00868), (0.0148, 0.01178, 0.008814), (0.0148, 0.01162, 0.008916), (0.0148, 0.01144, 0.008979), (0.0148, 0.01125, 0.009), (0.0148, 0.008092, 0.009), (0.0148, 0.007027, 0.008151), (0.0133, 0.01086, 0.007), (0.0133, 0.01083, 0.006636), (0.0133, 0.01072, 0.006287), (0.0133, 0.01055, 0.005965), (0.0133, 0.01032, 0.005682), (0.0133, 0.01004, 0.00545), (0.0133, 0.009713, 0.005278), (0.0148, -0.009, 0.005136), (0.0148, -0.009364, 0.005172), (0.0148, -0.009713, 0.005278), (0.0148, -0.01004, 0.00545), (0.0148, -0.01032, 0.005682), (0.0148, -0.01055, 0.005965), (0.0148, -0.01072, 0.006287), (0.0148, -0.01083, 0.006636), (0.0148, -0.01086, 0.007), (0.0148, -0.01165, 0.008277), (0.0148, -0.0121, 0.00815), (0.0148, -0.007136, 0.007), (0.0148, -0.007172, 0.006636), (0.0148, -0.007278, 0.006287), (0.0148, -0.00745, 0.005965), (0.0148, -0.007682, 0.005682), (0.0148, -0.007965, 0.00545), (0.0148, -0.008287, 0.005278), (0.0148, -0.008636, 0.005172), (0.0118, -0.01227, 0.007), (0.0118, -0.01241, 0.006984), (0.0118, -0.01254, 0.006937), (0.0118, -0.01266, 0.006862), (0.0118, -0.01276, 0.006761), (0.0118, -0.01284, 0.006641), (-0.0133, -0.01086, 0.007), (-0.0133, -0.01083, 0.006636), (-0.0133, -0.01072, 0.006287), (-0.0133, -0.01055, 0.005965), (-0.0133, -0.01032, 0.005682), (-0.0133, -0.01004, 0.00545), (-0.0133, -0.009713, 0.005278), (-0.0133, -0.009364, 0.005172), (-0.0133, -0.009, 0.005136), (-0.0133, -0.008636, 0.005172), (-0.0133, -0.008287, 0.005278), (-0.0133, -0.007965, 0.00545), (-0.0133, -0.007682, 0.005682), (-0.0133, -0.00745, 0.005965), (-0.0133, -0.007278, 0.006287), (-0.0133, -0.007172, 0.006636), (-0.0133, -0.007136, 0.007), (-0.0133, -0.009, 0.0081), (-0.0133, -0.008785, 0.008079), (-0.0133, -0.008579, 0.008016), (-0.0133, -0.008389, 0.007915), (-0.0133, -0.008222, 0.007778), (-0.0133, -0.008085, 0.007611), (-0.0133, -0.007984, 0.007421), (-0.0133, -0.007921, 0.007215), (-0.0133, -0.0079, 0.007), (-0.0133, -0.007921, 0.006785), (-0.0133, -0.007984, 0.006579), (-0.0133, -0.008085, 0.006389), (-0.0133, -0.008222, 0.006222), (-0.0133, -0.008389, 0.006085), (-0.0133, -0.008579, 0.005984), (-0.0133, -0.008785, 0.005921), (-0.0133, -0.007172, 0.007364), (-0.0133, -0.007278, 0.007713), (-0.0133, -0.00745, 0.008035), (-0.0133, -0.007682, 0.008318), (-0.0133, -0.007965, 0.00855), (-0.0133, -0.008287, 0.008722), (-0.0133, -0.008636, 0.008828), (-0.0133, -0.009, 0.008864), (-0.0133, -0.009364, 0.008828), (-0.0133, -0.009713, 0.008722), (-0.0133, -0.01004, 0.00855), (-0.0133, -0.01032, 0.008318), (-0.0133, -0.01055, 0.008035), (-0.0133, -0.01072, 0.007713), (-0.0133, -0.01083, 0.007364), (-0.0118, -0.007618, 0.008892), (-0.0118, -0.007411, 0.008762), (-0.0118, -0.007238, 0.008589), (-0.0118, -0.007108, 0.008382), (0.0133, -0.009215, 0.005921), (0.0133, -0.009, 0.0059), (0.0118, -0.008785, 0.005921), (0.0118, -0.008579, 0.005984), (0.0118, -0.008389, 0.006085), (0.0118, -0.008222, 0.006222), (0.0118, -0.008085, 0.006389), (0.0118, -0.007984, 0.006579), (0.0118, -0.007921, 0.006785), (0.0118, -0.0079, 0.007), (0.0118, -0.007921, 0.007215), (0.0118, -0.007984, 0.007421), (0.0118, -0.008085, 0.007611), (0.0118, -0.008222, 0.007778), (0.0118, -0.008389, 0.007915), (0.0118, -0.008579, 0.008016), (0.0118, -0.008785, 0.008079), (0.0118, -0.01125, 0.009), (0.0118, -0.008092, 0.009), (0.0118, -0.007849, 0.008973), (0.0118, -0.007618, 0.008892), (0.0118, -0.007411, 0.008762), (0.0118, -0.007238, 0.008589), (0.0118, -0.007108, 0.008382), (0.0118, -0.007027, 0.008151), (0.0118, -0.007, 0.007908), (0.0118, -0.01208, 0.008339), (0.0133, -0.009, 0.0081), (0.0133, -0.009215, 0.008079), (0.0133, -0.009421, 0.008016), (0.0133, -0.009611, 0.007915), (0.0133, -0.009778, 0.007778), (0.0133, -0.009915, 0.007611), (0.0133, -0.01002, 0.007421), (0.0133, -0.01008, 0.007215), (0.0133, -0.0101, 0.007), (0.0133, -0.01008, 0.006785), (0.0133, -0.01002, 0.006579), (0.0133, -0.009915, 0.006389), (0.0133, -0.009778, 0.006222), (0.0133, -0.009611, 0.006085), (0.0133, -0.009421, 0.005984), (0.0133, 0.009, 0.0059), (0.0133, 0.009215, 0.005921), (0.0133, 0.009421, 0.005984), (0.0133, 0.009611, 0.006085), (0.0133, 0.009778, 0.006222), (0.0133, 0.009915, 0.006389), (0.0133, 0.01002, 0.006579), (0.0133, 0.01008, 0.006785), (0.0133, 0.0101, 0.007), (0.0133, 0.01008, 0.007215), (0.0133, 0.01002, 0.007421), (0.0133, 0.009915, 0.007611), (0.0133, 0.009778, 0.007778), (0.0133, 0.009611, 0.007915), (0.0133, 0.009421, 0.008016), (0.0133, 0.009215, 0.008079), (0.0118, 0.009, 0.0081), (0.0118, 0.008785, 0.008079), (0.0118, 0.008579, 0.008016), (0.0118, 0.008389, 0.007915), (0.0118, 0.008222, 0.007778), (0.0118, 0.008085, 0.007611), (0.0118, 0.007984, 0.007421), (0.0118, 0.007921, 0.007215), (0.0118, 0.0079, 0.007), (0.0118, 0.007921, 0.006785), (0.0118, 0.007984, 0.006579), (0.0118, 0.008085, 0.006389), (0.0118, 0.008222, 0.006222), (0.0118, 0.008389, 0.006085), (0.0118, 0.008579, 0.005984), (0.0118, 0.008785, 0.005921), (0.0118, 0.007849, 0.008973), (-0.0133, 0.008785, 0.005921), (-0.0133, 0.008579, 0.005984), (-0.0133, 0.008389, 0.006085), (-0.0133, 0.008222, 0.006222), (-0.0133, 0.008085, 0.006389), (-0.0133, 0.007984, 0.006579), (-0.0133, 0.007921, 0.006785), (-0.0133, 0.0079, 0.007), (-0.0133, 0.007921, 0.007215), (-0.0133, 0.007984, 0.007421), (-0.0133, 0.008085, 0.007611), (-0.0133, 0.008222, 0.007778), (-0.0133, 0.008389, 0.007915), (-0.0133, 0.008579, 0.008016), (-0.0133, 0.008785, 0.008079), (-0.0118, 0.01144, 0.008979), (-0.0148, 0.007849, 0.008973), (-0.0148, 0.007618, 0.008892), (-0.0148, 0.007411, 0.008762), (-0.0148, 0.007238, 0.008589), (-0.0148, 0.007108, 0.008382), (-0.0118, 0.01202, 0.008519), (-0.0133, 0.009, 0.008864), (-0.0133, 0.009364, 0.008828), (-0.0133, 0.009713, 0.008722), (-0.0133, 0.01004, 0.00855), (-0.0133, 0.01032, 0.008318), (-0.0133, 0.01055, 0.008035), (-0.0133, 0.01072, 0.007713), (-0.0133, 0.01083, 0.007364), (-0.0133, 0.01086, 0.007), (-0.0133, 0.007278, 0.007713), (-0.0133, 0.007172, 0.007364), (-0.0148, 0.01144, 0.008979), (-0.0133, 0.008636, 0.008828), (-0.0133, 0.008287, 0.008722), (-0.0133, 0.007965, 0.00855), (-0.0133, 0.007682, 0.008318), (-0.0133, 0.00745, 0.008035), (-0.0148, 0.01202, 0.008519), (0.0118, 0.007027, 0.008151), (0.0133, 0.008785, 0.005921), (0.0133, 0.008579, 0.005984), (0.0133, 0.008389, 0.006085), (0.0133, 0.008085, 0.006389), (0.0133, 0.008222, 0.006222), (0.0133, 0.007984, 0.006579), (0.0133, 0.007921, 0.006785), (0.0133, 0.007172, 0.007364), (0.0133, 0.0079, 0.007), (0.0133, 0.007278, 0.007713), (0.0133, 0.00745, 0.008035), (0.0133, 0.007682, 0.008318), (0.0133, 0.007965, 0.00855), (0.0133, 0.008287, 0.008722), (0.0133, 0.008636, 0.008828), (0.0133, 0.009, 0.008864), (0.0133, 0.009364, 0.008828), (0.0133, 0.009713, 0.008722), (0.0133, 0.01004, 0.00855), (0.0133, 0.01032, 0.008318), (0.0133, 0.01055, 0.008035), (0.0133, 0.01072, 0.007713), (0.0133, 0.01083, 0.007364), (0.0148, 0.007849, 0.008973), (0.0148, 0.007108, 0.008382), (0.0148, -0.007, 0.007908), (0.0133, -0.008636, 0.005172), (0.0133, -0.009, 0.005136), (0.0133, -0.009364, 0.005172), (0.0133, -0.009713, 0.005278), (0.0133, -0.01004, 0.00545), (0.0133, -0.01032, 0.005682), (0.0133, -0.01055, 0.005965), (0.0133, -0.01072, 0.006287), (0.0133, -0.01083, 0.006636), (0.0133, -0.01086, 0.007), (0.0148, -0.01083, 0.007364), (0.0148, -0.01072, 0.007713), (0.0148, -0.01055, 0.008035), (0.0148, -0.01032, 0.008318), (0.0148, -0.01004, 0.00855), (0.0148, -0.009713, 0.008722), (0.0148, -0.009364, 0.008828), (0.0148, -0.009, 0.008864), (0.0148, -0.008636, 0.008828), (0.0148, -0.008287, 0.008722), (0.0148, -0.007965, 0.00855), (0.0148, -0.007682, 0.008318), (0.0148, -0.00745, 0.008035), (0.0148, -0.007278, 0.007713), (0.0148, -0.007172, 0.007364), (0.0148, -0.007027, 0.008151), (0.0148, -0.007108, 0.008382), (0.0148, -0.007238, 0.008589), (0.0148, -0.007411, 0.008762), (0.0148, -0.007618, 0.008892), (0.0148, -0.007849, 0.008973), (0.0148, -0.008092, 0.009), (0.0148, -0.01125, 0.009), (0.0148, -0.01208, 0.008339), (0.0133, -0.007136, 0.007), (0.0133, -0.007172, 0.006636), (0.0133, -0.007278, 0.006287), (0.0133, -0.00745, 0.005965), (0.0133, -0.007682, 0.005682), (0.0133, -0.007965, 0.00545), (0.0133, -0.008287, 0.005278), (0.0133, -0.008785, 0.005921), (0.0133, -0.008579, 0.005984), (0.0133, -0.008389, 0.006085), (0.0133, -0.008222, 0.006222), (0.0133, -0.008085, 0.006389), (0.0133, -0.007984, 0.006579), (0.0133, -0.007921, 0.006785), (0.0133, -0.0079, 0.007), (0.0133, -0.007921, 0.007215), (0.0133, -0.007984, 0.007421), (0.0133, -0.008085, 0.007611), (0.0133, -0.008222, 0.007778), (0.0133, -0.008389, 0.007915), (0.0133, -0.008579, 0.008016), (0.0133, -0.008785, 0.008079), (0.0118, -0.01144, 0.008979), (0.0118, -0.01202, 0.008519), (0.0133, -0.009, 0.008864), (0.0133, -0.009364, 0.008828), (0.0133, -0.009713, 0.008722), (0.0133, -0.01004, 0.00855), (0.0133, -0.01032, 0.008318), (0.0133, -0.01055, 0.008035), (0.0133, -0.01072, 0.007713), (0.0133, -0.01083, 0.007364), (0.0133, 0.009, 0.0081), (0.0133, 0.008785, 0.008079), (0.0133, 0.008579, 0.008016), (0.0133, 0.008389, 0.007915), (0.0133, 0.008222, 0.007778), (0.0133, 0.008085, 0.007611), (0.0133, 0.007984, 0.007421), (0.0133, 0.007921, 0.007215), (0.0118, 0.007618, 0.008892), (-0.0118, 0.01162, 0.008916), (-0.0118, 0.01191, 0.00868), (-0.0148, 0.01162, 0.008916), (-0.0148, 0.01191, 0.00868), (0.0118, 0.007108, 0.008382), (0.0148, 0.007618, 0.008892), (0.0148, 0.007238, 0.008589), (0.0133, -0.008636, 0.008828), (0.0133, -0.008287, 0.008722), (0.0133, -0.007965, 0.00855), (0.0133, -0.007682, 0.008318), (0.0133, -0.00745, 0.008035), (0.0133, -0.007278, 0.007713), (0.0133, -0.007172, 0.007364), (0.0148, -0.01144, 0.008979), (0.0148, -0.01202, 0.008519), (0.0118, -0.01162, 0.008916), (0.0118, -0.01191, 0.00868), (0.0118, 0.007411, 0.008762), (-0.0118, 0.01178, 0.008814), (-0.0148, 0.01178, 0.008814), (0.0118, 0.007238, 0.008589), (0.0148, 0.007411, 0.008762), (0.0148, -0.01162, 0.008916), (0.0148, -0.01191, 0.00868), (0.0118, -0.01178, 0.008814), (0.0148, -0.01178, 0.008814), (0.0, 0.0042, 0.0015), (0.0008194, 0.004119, 0.0015), (0.001607, 0.00388, 0.0015), (-0.0008194, 0.004119, 0.0015), (0.002333, 0.003492, 0.0015), (-0.001607, 0.00388, 0.0015), (0.00297, 0.00297, 0.0015), (-0.002333, 0.003492, 0.0015), (0.003492, 0.002333, 0.0015), (-0.00297, 0.00297, 0.0015), (0.00388, 0.001607, 0.0015), (-0.003492, 0.002333, 0.0015), (0.004119, 0.0008194, 0.0015), (-0.00388, 0.001607, 0.0015), (0.0042, 3.171e-10, 0.0015), (-0.004119, 0.0008194, 0.0015), (0.004119, -0.0008194, 0.0015), (-0.0042, 4.056e-09, 0.0015), (0.00388, -0.001607, 0.0015), (-0.004119, -0.0008194, 0.0015), (0.003492, -0.002333, 0.0015), (-0.00388, -0.001607, 0.0015), (0.00297, -0.00297, 0.0015), (-0.003492, -0.002333, 0.0015), (0.002333, -0.003492, 0.0015), (-0.00297, -0.00297, 0.0015), (0.001607, -0.00388, 0.0015), (-0.002333, -0.003492, 0.0015), (0.0008194, -0.004119, 0.0015), (-0.001607, -0.00388, 0.0015), (-1.369e-09, -0.0042, 0.0015), (-0.0008194, -0.004119, 0.0015)], [], [(0, 1, 2, 3, 4, 5, 6, 7, 8, 9, 10, 11, 12, 13, 14, 15, 16, 17, 18, 19, 20, 21, 22, 23, 24, 25, 26, 27, 28, 29, 30, 31, 32, 33, 34, 35, 36, 37, 38), (38, 39, 40, 0), (1, 0, 41, 42), (1, 43, 44, 2), (3, 2, 45, 46), (18, 17, 47, 48, 49, 50, 51, 52, 53, 54, 55, 56, 57, 58, 59, 60, 61, 62, 63, 64, 4, 3, 65, 66, 67, 68, 69, 70, 71, 72, 73, 74, 75, 76, 77, 78, 79, 80, 81, 82, 83, 84, 85, 86, 87, 88, 89), (5, 4, 90, 91), (6, 5, 91, 92), (7, 6, 92, 93), (8, 7, 93, 94), (9, 8, 94, 95), (10, 9, 95, 96), (11, 10, 96, 97), (12, 11, 97, 98), (13, 12, 98, 99), (14, 13, 99, 100), (15, 14, 100, 101), (16, 15, 101, 102), (17, 16, 102, 103), (19, 18, 104, 105), (20, 19, 105, 106), (21, 20, 106, 107), (22, 21, 107, 108), (23, 22, 108, 109), (24, 23, 109, 110), (25, 24, 110, 111), (26, 25, 111, 112), (27, 26, 112, 113), (28, 27, 113, 114), (29, 28, 114, 115), (30, 29, 115, 116), (31, 30, 116, 117), (32, 31, 117, 118), (33, 32, 118, 119), (34, 33, 119, 120), (35, 34, 120, 121), (36, 35, 121, 122), (123, 124, 125, 37, 36, 126, 127, 128, 129, 130, 131, 132, 133, 134, 135, 136, 137, 138, 139, 140, 141, 142, 143, 144, 145, 146, 147), (38, 37, 125, 148, 149), (39, 38, 149, 150), (151, 152, 153, 154, 155, 156, 157, 158, 159, 160, 161, 162, 163, 164, 165, 166, 167, 168, 169, 170, 171, 172, 173, 40, 39, 174, 175, 176, 177, 178, 179, 180, 181, 182, 183, 184, 185, 186, 187, 188, 189, 190, 191, 192, 193, 194, 195, 196, 197, 198, 199, 200, 201, 202, 203, 204, 205, 206, 207, 208, 209, 210, 211, 212, 213, 214, 215, 216, 217, 218, 219, 220, 221, 222, 223, 224, 225, 226, 227, 228, 229, 230, 231, 232, 233, 234, 235, 236, 237, 238), (0, 40, 239, 41), (43, 1, 42, 240), (41, 239, 241, 242, 243, 244, 245, 246, 247, 248, 249, 240, 42), (250, 251, 44, 43), (2, 44, 252, 45), (253, 3, 46, 254), (255, 256, 254, 46, 45, 252, 257, 258, 259, 260, 261, 262, 263, 264), (265, 130, 129, 266, 267, 268, 269, 270, 271, 272, 273, 274, 18, 89, 275, 276, 277, 278, 279, 280, 281, 282, 283, 284, 285, 286, 287, 288, 289, 290, 291, 73, 72, 292, 293, 294, 295, 296, 297, 298, 299, 123, 147, 300, 301, 302, 303, 304, 305, 306, 307, 308, 309, 310, 311, 312), (47, 17, 103, 313), (48, 47, 313, 314), (49, 48, 314, 315), (50, 49, 315, 316), (51, 50, 316, 317), (52, 51, 317, 318), (53, 52, 318, 319), (54, 53, 319, 320), (55, 54, 320, 321), (56, 55, 321, 322), (57, 56, 322, 323), (58, 57, 323, 324), (59, 58, 324, 325), (60, 59, 325, 326), (61, 60, 326, 327), (62, 61, 327, 328), (63, 62, 328, 329), (64, 63, 329, 330), (4, 64, 330, 90), (123, 299, 331, 332, 333, 334, 335, 336, 337, 338, 339, 340, 341, 342, 343, 344, 345, 346, 65, 3, 253, 347), (66, 65, 348, 349), (67, 66, 349, 350), (68, 67, 350, 351), (69, 68, 351, 352), (70, 69, 352, 353), (71, 70, 353, 354), (72, 71, 354, 355), (90, 356, 357, 91), (91, 357, 358, 92), (360, 95, 94, 361), (363, 98, 97, 364), (366, 367, 101, 100), (101, 367, 368, 102), (102, 368, 369, 103), (18, 274, 370, 104), (105, 371, 372, 106), (376, 110, 109, 375), (377, 111, 110, 376), (111, 377, 378, 112), (379, 113, 112, 378), (379, 380, 114, 113), (380, 381, 115, 114), (382, 116, 115, 381), (383, 117, 116, 382), (117, 383, 384, 118), (119, 385, 386, 120), (120, 386, 387, 121), (126, 36, 122, 388), (121, 387, 389, 122), (124, 123, 390, 391), (124, 392, 393, 125), (127, 126, 388, 394), (128, 127, 394, 395), (129, 128, 395, 396), (131, 130, 397, 398), (132, 131, 398, 399), (133, 132, 399, 400), (134, 133, 400, 401), (135, 134, 401, 402), (136, 135, 402, 403), (137, 136, 403, 404), (138, 137, 404, 405), (139, 138, 405, 406), (140, 139, 406, 407), (141, 140, 407, 408), (142, 141, 408, 409), (143, 142, 409, 410), (144, 143, 410, 411), (145, 144, 411, 412), (146, 145, 412, 413), (147, 146, 413, 414), (125, 393, 415, 148), (148, 415, 416, 417, 418, 419, 420, 421, 422, 423, 424, 150, 149), (39, 150, 425, 426), (151, 238, 427, 428), (152, 151, 428, 429), (153, 152, 429, 430), (154, 153, 430, 431), (432, 433, 434, 172, 171, 435, 436, 437, 438, 439, 440, 441, 442, 443, 444, 445, 446, 447, 448, 449, 155, 154, 450, 451, 452, 453, 454, 455, 456, 457, 458, 459, 460, 461, 462, 463, 464, 465, 466, 467, 468, 469, 470, 471, 472, 234, 233, 473, 474, 475, 476, 477, 478, 479, 480, 481, 482, 483, 484, 485, 486, 215, 214, 487, 488, 489, 490, 491, 492, 493, 190, 189, 494, 495, 496, 497, 498, 499, 500, 501, 502, 503, 504, 505, 506, 507, 508, 509, 510, 175, 174), (156, 155, 511, 512), (157, 156, 512, 513), (158, 157, 513, 514), (159, 158, 514, 515), (160, 159, 515, 516), (161, 160, 516, 517), (162, 161, 517, 518), (163, 162, 518, 369), (164, 163, 369, 368), (165, 164, 368, 367), (166, 165, 367, 366), (167, 166, 366, 365), (168, 167, 365, 363), (169, 168, 363, 364), (170, 169, 364, 362), (171, 170, 362, 360), (173, 172, 519, 520), (521, 40, 173, 522, 523, 524, 525, 526, 527, 528, 529, 530, 531, 532, 533, 534, 535, 536, 537, 538, 539), (174, 39, 540, 541, 542, 543, 544, 545, 546, 547, 548, 549, 550, 551, 552, 553, 554, 555, 556, 557, 558, 559, 560, 561, 562, 563, 564, 565), (176, 175, 566, 567), (177, 176, 567, 568), (178, 177, 568, 569), (179, 178, 569, 570), (180, 179, 570, 571), (181, 180, 571, 572), (182, 181, 572, 573), (183, 182, 573, 574), (184, 183, 574, 575), (185, 184, 575, 576), (186, 185, 576, 577), (187, 186, 577, 578), (188, 187, 578, 579), (189, 188, 579, 580), (191, 190, 581, 389), (192, 191, 389, 387), (193, 192, 387, 386), (194, 193, 386, 385), (195, 194, 385, 384), (196, 195, 384, 383), (197, 196, 383, 382), (198, 197, 382, 381), (199, 198, 381, 380), (200, 199, 380, 379), (201, 200, 379, 378), (202, 201, 378, 377), (203, 202, 377, 376), (204, 203, 376, 375), (205, 204, 375, 374), (206, 205, 374, 373), (207, 206, 373, 372), (208, 207, 372, 371), (209, 208, 371, 582), (210, 209, 582, 583), (211, 210, 583, 584), (212, 211, 584, 585), (213, 212, 585, 586), (214, 213, 586, 587), (588, 216, 215, 589), (590, 217, 216, 588), (591, 218, 217, 590, 592), (593, 219, 218, 591), (594, 220, 219, 593), (595, 221, 220, 594), (596, 222, 221, 595), (597, 223, 222, 596), (598, 224, 223, 597), (599, 225, 224, 598), (600, 226, 225, 599), (601, 227, 226, 600), (602, 228, 227, 601), (603, 229, 228, 602, 604), (605, 230, 229, 603), (606, 231, 230, 605), (607, 232, 231, 606), (608, 473, 233, 232, 607, 609), (235, 234, 610, 611), (236, 235, 611, 612), (237, 236, 612, 613), (238, 237, 613, 427), (239, 40, 614, 615), (43, 240, 249, 250), (616, 617, 618, 619, 620, 621, 622, 623, 624, 625, 241, 239, 615, 626, 627, 628, 629, 630, 631, 632, 633, 634), (173, 520, 242, 241), (520, 635, 243, 242), (636, 244, 243, 635), (637, 245, 244, 636), (639, 247, 246, 638), (640, 248, 247, 639), (250, 249, 248, 640), (640, 641, 251, 250), (252, 44, 251, 257), (434, 253, 254, 256), (519, 172, 255, 264), (642, 643, 644, 645, 646, 647, 648, 649, 650, 651, 652, 256, 255, 653, 654, 655, 656, 657, 658, 659, 660), (257, 251, 641, 258), (260, 662, 663, 261), (261, 663, 664, 262), (262, 664, 665, 263), (665, 519, 264, 263), (265, 312, 666, 667), (130, 265, 667, 397), (266, 129, 396, 668), (267, 266, 668, 669), (268, 267, 669, 670), (269, 268, 670, 671), (270, 269, 671, 672), (271, 270, 672, 673), (272, 271, 673, 674), (273, 272, 674, 675), (274, 273, 675, 370), (292, 72, 355, 676), (293, 292, 676, 677), (294, 293, 677, 678), (295, 294, 678, 679), (296, 295, 679, 680), (297, 296, 680, 681), (298, 297, 681, 682), (299, 298, 682, 683), (300, 147, 414, 684), (301, 300, 684, 685), (302, 301, 685, 686), (303, 302, 686, 687), (304, 303, 687, 688), (305, 304, 688, 689), (306, 305, 689, 690), (307, 306, 690, 691), (308, 307, 691, 692), (309, 308, 692, 693), (310, 309, 693, 694), (311, 310, 694, 695), (312, 311, 695, 666), (313, 518, 517, 314), (314, 517, 516, 315), (315, 516, 515, 316), (515, 514, 317, 316), (317, 514, 513, 318), (513, 512, 319, 318), (319, 512, 511, 320), (511, 696, 321, 320), (697, 322, 321, 696), (322, 697, 698, 323), (323, 698, 699, 324), (700, 325, 324, 699), (325, 700, 701, 326), (326, 701, 702, 327), (327, 702, 703, 328), (328, 703, 704, 329), (330, 705, 356, 90), (123, 347, 706, 390), (331, 299, 683, 707), (332, 331, 707, 708), (333, 332, 708, 709), (334, 333, 709, 710), (335, 334, 710, 711), (336, 335, 711, 712), (337, 336, 712, 713), (338, 337, 713, 714), (339, 338, 714, 715), (340, 339, 715, 716), (341, 340, 716, 717), (342, 341, 717, 718), (343, 342, 718, 719), (344, 343, 719, 720), (345, 344, 720, 721), (346, 345, 721, 722), (65, 346, 722, 348), (253, 434, 433, 347), (352, 431, 430, 353), (353, 430, 429, 354), (354, 429, 428, 355), (439, 438, 357, 356), (438, 437, 358, 357), (359, 93, 92, 358), (361, 94, 93, 359), (435, 171, 360, 361), (362, 96, 95, 360), (364, 97, 96, 362), (365, 99, 98, 363), (366, 100, 99, 365), (582, 371, 105, 104), (372, 373, 107, 106), (373, 374, 108, 107), (374, 375, 109, 108), (384, 385, 119, 118), (388, 122, 389, 581), (392, 124, 391, 727), (706, 728, 729, 730, 731, 732, 733, 734, 735, 736, 737, 727, 391, 390), (738, 739, 393, 392), (394, 740, 741, 395), (741, 742, 396, 395), (398, 573, 572, 399), (399, 572, 571, 400), (400, 571, 570, 401), (569, 402, 401, 570), (569, 568, 403, 402), (567, 404, 403, 568), (566, 405, 404, 567), (743, 406, 405, 566), (744, 407, 406, 743), (407, 744, 745, 408), (408, 745, 746, 409), (409, 746, 747, 410), (410, 747, 748, 411), (411, 748, 749, 412), (412, 749, 750, 413), (413, 750, 751, 414), (739, 416, 415, 393), (752, 417, 416, 739), (753, 418, 417, 752), (754, 419, 418, 753), (756, 421, 420, 755), (757, 422, 421, 756), (757, 758, 423, 422), (758, 174, 424, 423), (150, 424, 759, 760, 761, 762, 763, 764, 765, 766, 767, 768, 769, 770, 771, 772, 773, 774, 775, 776, 777), (39, 426, 556, 555, 778, 779, 780, 781, 782, 783, 784, 785, 786, 787, 788, 789, 790, 791, 792, 793, 540), (150, 777, 794, 795, 796, 797, 798, 799, 800, 801, 802, 803, 804, 805, 806, 807, 808, 761, 760, 809, 810, 811, 812, 813, 814, 815, 816, 425), (816, 817, 426, 425), (450, 154, 431, 726), (432, 174, 758, 818), (819, 433, 432, 820, 821, 822, 823, 824, 825, 826, 827, 828, 829, 830, 831, 832, 833, 834, 835, 836, 837), (838, 839, 840, 841, 842, 843, 844, 845, 846, 847, 848, 849, 850, 851, 852, 853, 854, 855, 856, 857, 858, 859, 860, 861, 862, 172, 434, 863), (436, 435, 361, 359), (437, 436, 359, 358), (440, 439, 356, 705), (441, 440, 705, 704), (442, 441, 704, 703), (443, 442, 703, 702), (444, 443, 702, 701), (445, 444, 701, 700), (446, 445, 700, 699), (447, 446, 699, 698), (448, 447, 698, 697), (449, 448, 697, 696), (155, 449, 696, 511), (451, 450, 726, 725), (452, 451, 725, 724), (453, 452, 724, 723), (454, 453, 723, 864), (455, 454, 864, 865), (456, 455, 865, 866), (457, 456, 866, 867), (458, 457, 867, 868), (459, 458, 868, 869), (460, 459, 869, 870), (461, 460, 870, 871), (462, 461, 871, 872), (463, 462, 872, 873), (464, 463, 873, 874), (465, 464, 874, 875), (466, 465, 875, 876), (467, 466, 876, 877), (468, 467, 877, 878), (469, 468, 878, 879), (470, 469, 879, 880), (471, 470, 880, 881), (472, 471, 881, 882), (234, 472, 882, 610), (883, 474, 473, 608), (884, 475, 474, 883), (885, 476, 475, 884, 886), (887, 477, 476, 885), (888, 478, 477, 887, 889), (890, 479, 478, 888), (891, 480, 479, 890), (892, 481, 480, 891), (893, 482, 481, 892), (894, 483, 482, 893), (895, 484, 483, 894), (896, 485, 484, 895), (897, 486, 485, 896), (589, 215, 486, 897), (487, 214, 587, 898), (488, 487, 898, 899), (489, 488, 899, 900), (490, 489, 900, 901), (491, 490, 901, 742), (492, 491, 742, 741), (493, 492, 741, 740), (190, 493, 740, 581), (494, 189, 580, 902), (495, 494, 902, 903), (496, 495, 903, 904), (497, 496, 904, 905), (498, 497, 905, 906), (499, 498, 906, 907), (500, 499, 907, 908), (501, 500, 908, 909), (502, 501, 909, 751), (503, 502, 751, 750), (504, 503, 750, 749), (505, 504, 749, 748), (506, 505, 748, 747), (507, 506, 747, 746), (508, 507, 746, 745), (509, 508, 745, 744), (510, 509, 744, 743), (175, 510, 743, 566), (518, 313, 103, 369), (520, 519, 665, 635), (521, 539, 910, 911), (521, 912, 913, 914, 915, 916, 917, 918, 919, 920, 921, 922, 923, 924, 925, 926, 524, 523, 927, 928, 929, 930, 931, 932, 933, 934, 614, 40), (173, 241, 625, 522), (522, 935, 523), (525, 524, 936, 937), (526, 525, 937, 938), (527, 526, 938, 939), (528, 527, 939, 940), (529, 528, 940, 941), (530, 529, 941, 942), (531, 530, 942, 943), (532, 531, 943, 944), (533, 532, 944, 945), (534, 533, 945, 946), (535, 534, 946, 947), (536, 535, 947, 948), (537, 536, 948, 949), (538, 537, 949, 950), (539, 538, 950, 910), (424, 174, 565, 759), (541, 540, 951, 952), (542, 541, 952, 953), (543, 542, 953, 954), (544, 543, 954, 955), (545, 544, 955, 956), (546, 545, 956, 957), (547, 546, 957, 958), (548, 547, 958, 959), (549, 548, 959, 960), (550, 549, 960, 961), (551, 550, 961, 962), (552, 551, 962, 963), (553, 552, 963, 964), (554, 553, 964, 965), (555, 554, 965, 966), (967, 557, 556), (558, 557, 810, 809), (968, 559, 558, 809), (969, 560, 559, 968), (970, 561, 560, 969), (971, 562, 561, 970), (972, 563, 562, 971), (973, 564, 563, 972), (759, 565, 564, 973), (574, 573, 398, 397), (667, 575, 574, 397), (666, 576, 575, 667), (577, 576, 666, 695), (578, 577, 695, 694), (579, 578, 694, 693), (580, 579, 693, 692), (583, 582, 104, 370), (584, 583, 370, 675), (674, 585, 584, 675), (586, 585, 674, 673), (587, 586, 673, 672), (610, 680, 679, 611), (612, 611, 679, 678), (613, 612, 678, 677), (427, 613, 677, 676), (934, 974, 615, 614), (616, 634, 975, 976), (617, 616, 976, 977), (618, 617, 977, 978), (619, 618, 978, 979), (620, 619, 979, 980), (621, 620, 980, 981), (622, 621, 981, 982), (623, 622, 982, 983), (984, 627, 626, 985, 986, 624, 623, 987, 988, 989, 990, 991, 992, 993, 994, 995, 996, 997, 998, 999, 1000, 1001), (1002, 625, 624), (615, 974, 626), (628, 627, 1003, 1004), (629, 628, 1004, 1005), (630, 629, 1005, 1006), (631, 630, 1006, 1007), (632, 631, 1007, 1008), (633, 632, 1008, 1009), (634, 633, 1009, 975), (635, 665, 664, 636), (636, 664, 663, 637), (637, 638, 246, 245), (638, 662, 661, 639), (639, 661, 641, 640), (434, 256, 652, 1010), (255, 172, 862, 1011), (642, 660, 1012, 1013), (643, 642, 1013, 1014), (644, 643, 1014, 1015), (645, 644, 1015, 1016), (646, 645, 1016, 1017), (647, 646, 1017, 1018), (648, 647, 1018, 1019), (649, 648, 1019, 1020), (650, 649, 1020, 1021), (650, 1022, 1023, 1024, 1025, 1026, 1027, 1028, 1029, 1030, 1031, 1032, 1033, 1034, 1035, 1036, 653, 255, 1011, 1037, 1038, 1039, 1040, 1041, 1042, 1043, 1044, 651), (1045, 652, 651), (654, 653, 1046, 1047), (655, 654, 1047, 1048), (656, 655, 1048, 1049), (657, 656, 1049, 1050), (658, 657, 1050, 1051), (659, 658, 1051, 1052), (660, 659, 1052, 1012), (641, 661, 259, 258), (661, 662, 260, 259), (637, 663, 662, 638), (396, 742, 901, 668), (668, 901, 900, 669), (669, 900, 899, 670), (670, 899, 898, 671), (898, 587, 672, 671), (355, 428, 427, 676), (680, 610, 882, 681), (681, 882, 881, 682), (682, 881, 880, 683), (684, 414, 751, 909), (685, 684, 909, 908), (907, 686, 685, 908), (686, 907, 906, 687), (688, 687, 906, 905), (689, 688, 905, 904), (904, 903, 690, 689), (691, 690, 903, 902), (692, 691, 902, 580), (705, 330, 329, 704), (347, 433, 728, 706), (683, 880, 879, 707), (707, 879, 878, 708), (708, 878, 877, 709), (709, 877, 876, 710), (710, 876, 875, 711), (711, 875, 874, 712), (874, 873, 713, 712), (872, 714, 713, 873), (872, 871, 715, 714), (715, 871, 870, 716), (716, 870, 869, 717), (717, 869, 868, 718), (718, 868, 867, 719), (719, 867, 866, 720), (720, 866, 865, 721), (721, 865, 864, 722), (722, 864, 723, 348), (724, 349, 348, 723), (725, 350, 349, 724), (726, 351, 350, 725), (431, 352, 351, 726), (581, 740, 394, 388), (392, 727, 737, 738), (1053, 1054, 1055, 1056, 1057, 1058, 1059, 1060, 1061, 1062, 1063, 729, 728, 1064, 1065, 1066, 1067, 1068, 1069, 1070, 1071), (432, 818, 730, 729), (818, 1072, 731, 730), (1073, 732, 731, 1072), (1074, 733, 732, 1073), (1075, 734, 733, 1074), (1076, 735, 734, 1075), (1077, 736, 735, 1076), (738, 737, 736, 1077), (1077, 752, 739, 738), (1076, 753, 752, 1077), (1075, 754, 753, 1076), (754, 755, 420, 419), (1073, 756, 755, 1074), (1072, 757, 756, 1073), (818, 758, 757, 1072), (759, 973, 760), (762, 761, 1078, 1079), (763, 762, 1079, 1080), (764, 763, 1080, 1081), (765, 764, 1081, 1082), (766, 765, 1082, 1083), (767, 766, 1083, 1084), (768, 767, 1084, 1085), (769, 768, 1085, 1086), (770, 769, 1086, 1087), (771, 770, 1087, 1088), (772, 771, 1088, 1089), (773, 772, 1089, 1090), (774, 773, 1090, 1091), (775, 774, 1091, 1092), (776, 775, 1092, 1093), (777, 776, 1093, 1094), (426, 817, 556), (778, 555, 966, 1095), (779, 778, 1095, 1096), (780, 779, 1096, 1097), (781, 780, 1097, 1098), (782, 781, 1098, 1099), (783, 782, 1099, 1100), (784, 783, 1100, 1101), (785, 784, 1101, 1102), (786, 785, 1102, 1103), (787, 786, 1103, 1104), (788, 787, 1104, 1105), (789, 788, 1105, 1106), (790, 789, 1106, 1107), (791, 790, 1107, 1108), (792, 791, 1108, 1109), (793, 792, 1109, 1110), (540, 793, 1110, 951), (794, 777, 1094, 1111), (795, 794, 1111, 1112), (796, 795, 1112, 1113), (797, 796, 1113, 1114), (798, 797, 1114, 1115), (799, 798, 1115, 1116), (800, 799, 1116, 1117), (801, 800, 1117, 1118), (802, 801, 1118, 1119), (803, 802, 1119, 1120), (804, 803, 1120, 1121), (805, 804, 1121, 1122), (806, 805, 1122, 1123), (807, 806, 1123, 1124), (808, 807, 1124, 1125), (761, 808, 1125, 1078), (968, 809, 760), (810, 557, 967, 811), (811, 967, 1126, 812), (812, 1126, 1127, 813), (813, 1127, 1128, 814), (814, 1128, 1129, 815), (815, 1129, 817, 816), (819, 837, 1130, 1131), (1132, 1133, 1134, 1135, 1136, 1137, 1138, 1139, 1140, 1141, 1142, 1143, 1144, 1145, 1146, 822, 821, 1147, 1148, 1149, 1150, 1151, 1152, 1153, 1154, 1155, 433, 819), (432, 729, 1063, 820), (820, 1156, 821), (823, 822, 1157, 1158), (824, 823, 1158, 1159), (825, 824, 1159, 1160), (826, 825, 1160, 1161), (827, 826, 1161, 1162), (828, 827, 1162, 1163), (829, 828, 1163, 1164), (830, 829, 1164, 1165), (831, 830, 1165, 1166), (832, 831, 1166, 1167), (833, 832, 1167, 1168), (834, 833, 1168, 1169), (835, 834, 1169, 1170), (836, 835, 1170, 1171), (837, 836, 1171, 1130), (838, 863, 1172, 1173), (839, 838, 1173, 1174), (840, 839, 1174, 1175), (841, 840, 1175, 1176), (842, 841, 1176, 1177), (843, 842, 1177, 1178), (844, 843, 1178, 1179), (845, 844, 1179, 1180), (846, 845, 1180, 1181), (847, 846, 1181, 1182), (848, 847, 1182, 1183), (849, 848, 1183, 1184), (850, 849, 1184, 1185), (851, 850, 1185, 1186), (852, 851, 1186, 1187), (863, 434, 1010, 853, 852, 1188, 1189, 1190, 1191, 1192, 1193, 1194, 1195, 1196, 1197, 1198, 1199, 1200, 1201, 1202, 1203), (1204, 854, 853), (855, 854, 1044, 1043), (855, 1043, 1042, 856), (856, 1042, 1041, 857), (857, 1041, 1040, 858), (858, 1040, 1039, 859), (859, 1039, 1038, 860), (860, 1038, 1037, 861), (861, 1037, 1011, 862), (912, 521, 911, 1205), (911, 910, 977, 976), (913, 912, 1205, 1206), (914, 913, 1206, 1207), (915, 914, 1207, 1208), (916, 915, 1208, 1209), (917, 916, 1209, 1210), (918, 917, 1210, 1211), (919, 918, 1211, 1212), (920, 919, 1212, 1213), (921, 920, 1213, 1214), (922, 921, 1214, 1215), (923, 922, 1215, 1216), (924, 923, 1216, 1217), (925, 924, 1217, 1218), (926, 925, 1218, 1219), (524, 926, 1219, 936), (1220, 927, 523), (928, 927, 986, 985), (928, 985, 1221, 929), (929, 1221, 1222, 930), (930, 1222, 1223, 931), (931, 1223, 1224, 932), (932, 1224, 1225, 933), (933, 1225, 974, 934), (1002, 935, 522, 625), (935, 1226, 523), (937, 936, 1227, 1228), (938, 937, 1228, 1229), (939, 938, 1229, 1230), (940, 939, 1230, 1231), (941, 940, 1231, 1232), (942, 941, 1232, 1233), (943, 942, 1233, 1234), (944, 943, 1234, 1235), (945, 944, 1235, 983), (946, 945, 983, 982), (947, 946, 982, 981), (948, 947, 981, 980), (949, 948, 980, 979), (950, 949, 979, 978), (910, 950, 978, 977), (952, 951, 1086, 1085), (953, 952, 1085, 1084), (954, 953, 1084, 1083), (956, 955, 1082, 1081), (957, 956, 1081, 1080), (958, 957, 1080, 1079), (959, 958, 1079, 1078), (960, 959, 1078, 1125), (961, 960, 1125, 1124), (962, 961, 1124, 1123), (963, 962, 1123, 1122), (964, 963, 1122, 1121), (965, 964, 1121, 1120), (966, 965, 1120, 1119), (1126, 967, 556), (969, 968, 760), (970, 969, 760), (971, 970, 760), (972, 971, 760), (973, 972, 760), (1205, 911, 976, 975), (987, 623, 983, 1235), (984, 1001, 1236, 1237), (627, 984, 1237, 1003), (1221, 985, 626), (986, 1238, 624), (988, 987, 1235, 1234), (989, 988, 1234, 1233), (990, 989, 1233, 1232), (991, 990, 1232, 1231), (992, 991, 1231, 1230), (993, 992, 1230, 1229), (994, 993, 1229, 1228), (995, 994, 1228, 1227), (996, 995, 1227, 1239), (997, 996, 1239, 1240), (998, 997, 1240, 1241), (999, 998, 1241, 1242), (1000, 999, 1242, 1243), (1001, 1000, 1243, 1236), (1244, 1002, 624), (974, 1225, 626), (1212, 1211, 1004, 1003), (1211, 1210, 1005, 1004), (1210, 1209, 1006, 1005), (1209, 1208, 1007, 1006), (1008, 1007, 1208, 1207), (1207, 1206, 1009, 1008), (1206, 1205, 975, 1009), (1010, 652, 1045, 1245), (1172, 1013, 1012, 1173), (1246, 1014, 1013, 1172), (1247, 1015, 1014, 1246), (1248, 1016, 1015, 1247), (1016, 1248, 1250, 1017), (1249, 1018, 1017, 1250), (1251, 1019, 1018, 1249), (1252, 1020, 1019, 1251), (1022, 650, 1021, 1253), (1254, 1021, 1020, 1252), (1023, 1022, 1253, 1255), (1024, 1023, 1255, 1256), (1025, 1024, 1256, 1257), (1026, 1025, 1257, 1258), (1027, 1026, 1258, 1259), (1028, 1027, 1259, 1260), (1029, 1028, 1260, 1261), (1030, 1029, 1261, 1262), (1031, 1030, 1262, 1263), (1032, 1031, 1263, 1264), (1033, 1032, 1264, 1265), (1034, 1033, 1265, 1266), (1035, 1034, 1266, 1267), (1036, 1035, 1267, 1268), (653, 1036, 1268, 1046), (1044, 1269, 651), (1270, 1045, 651), (1179, 1047, 1046, 1180), (1178, 1048, 1047, 1179), (1177, 1049, 1048, 1178), (1176, 1050, 1049, 1177), (1050, 1176, 1175, 1051), (1174, 1052, 1051, 1175), (1173, 1012, 1052, 1174), (728, 433, 1155, 1271), (1053, 1071, 1272, 1273), (1054, 1053, 1273, 1274), (1055, 1054, 1274, 1275), (1056, 1055, 1275, 1276), (1057, 1056, 1276, 1277), (1058, 1057, 1277, 1278), (1059, 1058, 1278, 1279), (1060, 1059, 1279, 1280), (1061, 1060, 1280, 1281), (1061, 1282, 1283, 1284, 1285, 1286, 1287, 1288, 1289, 1290, 1291, 1292, 1293, 1294, 1295, 1296, 1064, 728, 1271, 1297, 1298, 1299, 1300, 1301, 1302, 1303, 1304, 1062), (1305, 1063, 1062), (1065, 1064, 1306, 1307), (1066, 1065, 1307, 1308), (1067, 1066, 1308, 1309), (1068, 1067, 1309, 1310), (1069, 1068, 1310, 1311), (1070, 1069, 1311, 1312), (1071, 1070, 1312, 1272), (1074, 755, 754, 1075), (1082, 955, 954, 1083), (951, 1110, 1087, 1086), (1110, 1109, 1088, 1087), (1109, 1108, 1089, 1088), (1089, 1108, 1107, 1090), (1107, 1106, 1091, 1090), (1106, 1105, 1092, 1091), (1105, 1104, 1093, 1092), (1104, 1103, 1094, 1093), (817, 1129, 556), (1095, 966, 1119, 1118), (1096, 1095, 1118, 1117), (1097, 1096, 1117, 1116), (1098, 1097, 1116, 1115), (1099, 1098, 1115, 1114), (1100, 1099, 1114, 1113), (1101, 1100, 1113, 1112), (1102, 1101, 1112, 1111), (1103, 1102, 1111, 1094), (1127, 1126, 556), (1128, 1127, 556), (1129, 1128, 556), (1132, 819, 1131, 1313), (1130, 1274, 1273, 1131), (1133, 1132, 1313, 1314), (1134, 1133, 1314, 1315), (1135, 1134, 1315, 1316), (1136, 1135, 1316, 1317), (1137, 1136, 1317, 1318), (1138, 1137, 1318, 1319), (1139, 1138, 1319, 1320), (1140, 1139, 1320, 1321), (1141, 1140, 1321, 1322), (1142, 1141, 1322, 1323), (1143, 1142, 1323, 1324), (1144, 1143, 1324, 1325), (1145, 1144, 1325, 1326), (1146, 1145, 1326, 1327), (822, 1146, 1327, 1157), (1328, 1147, 821), (1148, 1147, 1304, 1303), (1148, 1303, 1302, 1149), (1149, 1302, 1301, 1150), (1150, 1301, 1300, 1151), (1151, 1300, 1299, 1152), (1152, 1299, 1298, 1153), (1153, 1298, 1297, 1154), (1154, 1297, 1271, 1155), (1305, 1156, 820, 1063), (1156, 1329, 821), (1157, 1330, 1331, 1158), (1158, 1331, 1332, 1159), (1159, 1332, 1333, 1160), (1160, 1333, 1334, 1161), (1161, 1334, 1335, 1162), (1162, 1335, 1336, 1163), (1163, 1336, 1337, 1164), (1164, 1337, 1281, 1165), (1165, 1281, 1280, 1166), (1166, 1280, 1279, 1167), (1167, 1279, 1278, 1168), (1168, 1278, 1277, 1169), (1170, 1169, 1277, 1276), (1170, 1276, 1275, 1171), (1171, 1275, 1274, 1130), (863, 1203, 1246, 1172), (1180, 1046, 1268, 1181), (1181, 1268, 1267, 1182), (1182, 1267, 1266, 1183), (1183, 1266, 1265, 1184), (1184, 1265, 1264, 1185), (1185, 1264, 1263, 1186), (1188, 852, 1187, 1338), (1186, 1263, 1262, 1187), (1010, 1245, 853), (1189, 1188, 1338, 1339), (1190, 1189, 1339, 1340), (1191, 1190, 1340, 1341), (1192, 1191, 1341, 1342), (1193, 1192, 1342, 1343), (1194, 1193, 1343, 1344), (1195, 1194, 1344, 1345), (1196, 1195, 1345, 1254), (1197, 1196, 1254, 1252), (1198, 1197, 1252, 1251), (1199, 1198, 1251, 1249), (1200, 1199, 1249, 1250), (1201, 1200, 1250, 1248), (1202, 1201, 1248, 1247), (1203, 1202, 1247, 1246), (1346, 1204, 853), (1204, 1269, 1044, 854), (1213, 1212, 1003, 1237), (1214, 1213, 1237, 1236), (1215, 1214, 1236, 1243), (1216, 1215, 1243, 1242), (1217, 1216, 1242, 1241), (1218, 1217, 1241, 1240), (1219, 1218, 1240, 1239), (936, 1219, 1239, 1227), (1347, 1220, 523), (986, 927, 1220, 1238), (1222, 1221, 626), (1223, 1222, 626), (1224, 1223, 626), (1225, 1224, 626), (1244, 1226, 935, 1002), (1226, 1348, 523), (1238, 1349, 624), (1350, 1244, 624), (1245, 1045, 1270, 1351), (1345, 1253, 1021, 1254), (1344, 1255, 1253, 1345), (1343, 1256, 1255, 1344), (1342, 1257, 1256, 1343), (1341, 1258, 1257, 1342), (1340, 1259, 1258, 1341), (1339, 1260, 1259, 1340), (1338, 1261, 1260, 1339), (1187, 1262, 1261, 1338), (1269, 1352, 651), (1353, 1270, 651), (1131, 1273, 1272, 1313), (1282, 1061, 1281, 1337), (1283, 1282, 1337, 1336), (1284, 1283, 1336, 1335), (1285, 1284, 1335, 1334), (1286, 1285, 1334, 1333), (1287, 1286, 1333, 1332), (1288, 1287, 1332, 1331), (1289, 1288, 1331, 1330), (1290, 1289, 1330, 1354), (1291, 1290, 1354, 1355), (1292, 1291, 1355, 1356), (1293, 1292, 1356, 1357), (1294, 1293, 1357, 1358), (1295, 1294, 1358, 1359), (1296, 1295, 1359, 1360), (1064, 1296, 1360, 1306), (1304, 1361, 1062), (1362, 1305, 1062), (1319, 1307, 1306, 1320), (1318, 1308, 1307, 1319), (1317, 1309, 1308, 1318), (1316, 1310, 1309, 1317), (1314, 1312, 1311, 1315), (1313, 1272, 1312, 1314), (1316, 1315, 1311, 1310), (1320, 1306, 1360, 1321), (1321, 1360, 1359, 1322), (1322, 1359, 1358, 1323), (1323, 1358, 1357, 1324), (1324, 1357, 1356, 1325), (1325, 1356, 1355, 1326), (1326, 1355, 1354, 1327), (1327, 1354, 1330, 1157), (1363, 1328, 821), (1304, 1147, 1328, 1361), (1362, 1329, 1156, 1305), (1329, 1364, 821), (1245, 1351, 853), (1365, 1346, 853), (1346, 1352, 1269, 1204), (1366, 1347, 523), (1238, 1220, 1347, 1349), (1350, 1348, 1226, 1244), (1348, 1366, 523), (1349, 1367, 624), (1367, 1350, 624), (1351, 1270, 1353, 1368), (1352, 1369, 651), (1369, 1353, 651), (1361, 1370, 1062), (1371, 1362, 1062), (1372, 1363, 821), (1361, 1328, 1363, 1370), (1371, 1364, 1329, 1362), (1364, 1372, 821), (1351, 1368, 853), (1368, 1365, 853), (1365, 1369, 1352, 1346), (1349, 1347, 1366, 1367), (1367, 1366, 1348, 1350), (1368, 1353, 1369, 1365), (1370, 1373, 1062), (1373, 1371, 1062), (1370, 1363, 1372, 1373), (1373, 1372, 1364, 1371), (598, 597, 1374, 1375), (599, 598, 1375, 1376), (81, 80, 1375, 1374), (597, 596, 1377, 1374), (600, 599, 1376, 1378), (80, 79, 1376, 1375), (82, 81, 1374, 1377), (596, 595, 1379, 1377), (601, 600, 1378, 1380), (79, 78, 1378, 1376), (83, 82, 1377, 1379), (595, 594, 1381, 1379), (604, 602, 601, 1380, 1382), (78, 77, 1380, 1378), (84, 83, 1379, 1381), (594, 593, 1383, 1381), (603, 604, 1382, 1384), (77, 76, 1382, 1380), (85, 84, 1381, 1383), (593, 591, 592, 1385, 1383), (605, 603, 1384, 1386), (76, 75, 1384, 1382), (86, 85, 1383, 1385), (592, 590, 1387, 1385), (606, 605, 1386, 1388), (75, 74, 1386, 1384), (87, 86, 1385, 1387), (590, 588, 1389, 1387), (609, 607, 606, 1388, 1390), (74, 73, 291, 1388, 1386), (88, 87, 1387, 1389), (588, 589, 1391, 1389), (608, 609, 1390, 1392), (291, 290, 1390, 1388), (275, 89, 88, 1389, 1391), (589, 897, 1393, 1391), (883, 608, 1392, 1394), (290, 289, 1392, 1390), (276, 275, 1391, 1393), (897, 896, 1395, 1393), (886, 884, 883, 1394, 1396), (289, 288, 1394, 1392), (277, 276, 1393, 1395), (896, 895, 1397, 1395), (885, 886, 1396, 1398), (288, 287, 1396, 1394), (278, 277, 1395, 1397), (895, 894, 1399, 1397), (889, 887, 885, 1398, 1400), (287, 286, 1398, 1396), (279, 278, 1397, 1399), (894, 893, 1401, 1399), (888, 889, 1400, 1402), (286, 285, 1400, 1398), (280, 279, 1399, 1401), (893, 892, 1403, 1401), (890, 888, 1402, 1404), (285, 284, 1402, 1400), (281, 280, 1401, 1403), (892, 891, 1405, 1403), (891, 890, 1404, 1405), (284, 283, 1404, 1402), (282, 281, 1403, 1405), (283, 282, 1405, 1404)])
me_cube.use_remesh_preserve_volume = False
me_cube.use_remesh_preserve_attributes = False
me_cube.use_mirror_vertex_groups = False
me_cube.update()

# ---- objects
ob_base = bpy.data.objects.new('Base', me_cube)

# ---- transforms, parenting, visibility, modifiers, constraints
ob_base.location = (0.0, 0.0, 0.0)
ob_base.lineart.crease_threshold = 0.0

# ---- collection membership
col_collection_1.objects.link(ob_base)

# ---- scene / render settings (as saved in the file)
scene.frame_start = 1; scene.frame_end = 250; scene.frame_set(1)
scene.render.engine = 'BLENDER_EEVEE_NEXT'
scene.render.resolution_percentage = 50
scene.render.dither_intensity = 0.0
scene.cycles.use_denoising = False
scene.cycles.samples = 128
scene.cycles.sampling_pattern = 'TABULATED_SOBOL'
scene.cycles.light_sampling_threshold = 0.0
scene.cycles.use_adaptive_sampling = False
scene.cycles.use_light_tree = False
scene.cycles.blur_glossy = 0.0
scene.cycles.sample_clamp_indirect = 0.0
scene.view_settings.view_transform = 'Standard'
bpy.context.view_layer.update()

# ---- added for rendering (the .blend has no active camera and no usable light): camera, sun
cam_auto = bpy.data.cameras.new('AutoCamera')
cam_auto.lens = 50.0
cam_auto.sensor_width = 36.0
cam_auto.clip_end = 1000.0
ob_auto_camera = bpy.data.objects.new('AutoCamera', cam_auto)
scene.collection.objects.link(ob_auto_camera)
ob_auto_camera.location = (0.185045, -0.222054, 0.152536)
ob_auto_camera.rotation_euler = (1.09748, -7.21219e-08, 0.694738)
scene.camera = ob_auto_camera
light_auto_sun = bpy.data.lights.new('AutoSun', 'SUN')
light_auto_sun.energy = 3.0
light_auto_sun.angle = 0.0523599
ob_auto_sun = bpy.data.objects.new('AutoSun', light_auto_sun)
scene.collection.objects.link(ob_auto_sun)
ob_auto_sun.rotation_euler = (0.872665, 0.174533, 0.523599)
bpy.context.view_layer.update()
